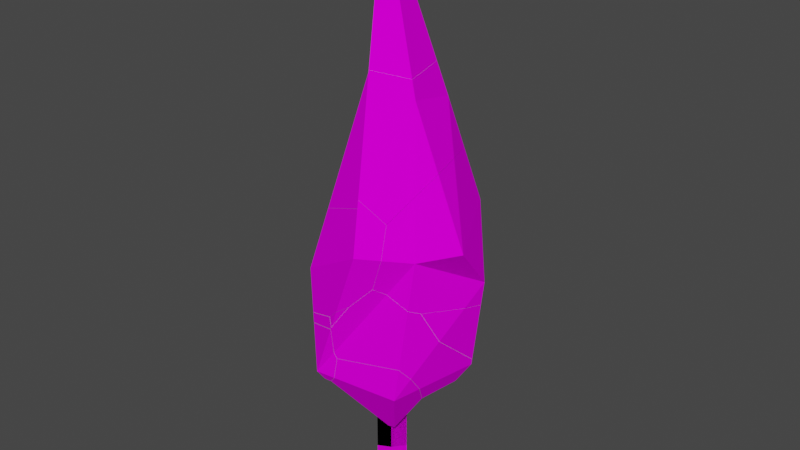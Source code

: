 # Source: Broken_CypressTree.blend  (saved by Blender 2.91.10; exported with 4.5.12 LTS)
import bpy
from mathutils import Matrix  # noqa: F401  (used for matrix-valued properties, if any)

bpy.ops.wm.read_factory_settings(use_empty=True)
scene = bpy.context.scene
scene.name = 'Scene'

# ---- collections
col_collection = bpy.data.collections.new('Collection'); scene.collection.children.link(col_collection)

# ---- images (referenced by path relative to the original .blend; pixels are not part of the script)
import os
ASSET_DIR = os.environ.get("B2B_ASSET_DIR", "")  # directory of the original .blend (textures are referenced by path, not embedded)
HERE = os.path.dirname(os.path.abspath(__file__))  # packed textures are extracted next to this script under _unpacked/

def load_image(name, relpath, width, height, colorspace="sRGB"):
    """Load a texture the original file referenced (path relative to the .blend, or extracted next to this script)."""
    p = next((c for c in (os.path.join(HERE, relpath), os.path.join(ASSET_DIR, relpath)) if relpath and os.path.exists(c)), "")
    if p:
        img = bpy.data.images.load(p, check_existing=True)
        img.name = name
    else:  # same state as the original file: an image datablock whose file is absent (Cycles renders it pink)
        img = bpy.data.images.new(name, width, height)
        img.source = "FILE"
        img.filepath = "//" + (relpath or name)
    img.colorspace_settings.name = colorspace
    return img
img_image_png = load_image('image.png', 'image.png', 1024, 1024, 'sRGB')

# ---- materials (node trees are filled in below, after node groups)
mat_poly_low_tree_pack = bpy.data.materials.new('Poly_low_Tree_Pack')
mat_poly_low_tree_pack.use_transparent_shadow = False
mat_poly_low_tree_pack.roughness = 0.5
mat_poly_low_tree_pack.specular_intensity = 0.0
mat_inside = bpy.data.materials.new('Inside')
mat_inside.use_transparent_shadow = False

# ---- material node trees
mat_poly_low_tree_pack.use_nodes = True; mat_poly_low_tree_pack.node_tree.nodes.clear()
_N = mat_poly_low_tree_pack.node_tree.nodes; _L = mat_poly_low_tree_pack.node_tree.links
n0 = _N.new('ShaderNodeBsdfPrincipled'); n0.name = 'Principled BSDF'; n0.location = (10, 300)
n0.distribution = 'GGX'
n0.subsurface_method = 'BURLEY'
n0.inputs[3].default_value = 1.45
n0.inputs[13].default_value = 0.0
n0.inputs[27].default_value = (0.0, 0.0, 0.0, 1.0)
n0.inputs[28].default_value = 1.0
n1 = _N.new('ShaderNodeOutputMaterial'); n1.name = 'Material Output'; n1.location = (300, 300)
n2 = _N.new('ShaderNodeNormalMap'); n2.name = 'Normal Map'; n2.location = (-300, -300)
n2.label = 'Normal/Map'
n2.inputs[0].default_value = 0.0
n3 = _N.new('ShaderNodeTexImage'); n3.name = 'Image Texture'; n3.location = (-300, 600)
n3.image = img_image_png
_L.new(n0.outputs[0], n1.inputs[0])
_L.new(n2.outputs[0], n0.inputs[5])
_L.new(n3.outputs[0], n0.inputs[0])
n1.is_active_output = True
mat_inside.use_nodes = True; mat_inside.node_tree.nodes.clear()
_N = mat_inside.node_tree.nodes; _L = mat_inside.node_tree.links
n0 = _N.new('ShaderNodeBsdfPrincipled'); n0.name = 'Principled BSDF'; n0.location = (10, 300)
n0.distribution = 'GGX'
n0.subsurface_method = 'BURLEY'
n0.inputs[0].default_value = (0.2502, 0.3864, 0.08228, 1.0)
n0.inputs[3].default_value = 1.45
n0.inputs[27].default_value = (0.0, 0.0, 0.0, 1.0)
n0.inputs[28].default_value = 1.0
n1 = _N.new('ShaderNodeOutputMaterial'); n1.name = 'Material Output'; n1.location = (300, 300)
_L.new(n0.outputs[0], n1.inputs[0])
n1.is_active_output = True

# ---- world
world_world = bpy.data.worlds.new('World'); scene.world = world_world
world_world.use_nodes = True; world_world.node_tree.nodes.clear()
_N = world_world.node_tree.nodes; _L = world_world.node_tree.links
n0 = _N.new('ShaderNodeOutputWorld'); n0.name = 'World Output'; n0.location = (300, 300)
n1 = _N.new('ShaderNodeBackground'); n1.name = 'Background'; n1.location = (10, 300)
n1.inputs[0].default_value = (0.05088, 0.05088, 0.05088, 1.0)
_L.new(n1.outputs[0], n0.inputs[0])
n0.is_active_output = True
world_world.color = (0.05088, 0.05088, 0.05088)
world_world.use_sun_shadow = False
world_world.sun_shadow_jitter_overblur = 0.0

# ---- meshes
me_cypress_02_lod0_cell_018 = bpy.data.meshes.new('Cypress_02_LOD0_cell.018')
me_cypress_02_lod0_cell_018.from_pydata([(0.0, 0.1981, 0.3435), (0.1884, 0.06121, 0.3435), (0.1164, -0.1603, 0.3435), (-0.1164, -0.1603, 0.3435), (-0.1884, 0.06121, 0.3435), (0.0, 0.1981, -0.428), (0.1884, 0.06121, -0.2985), (0.1164, -0.1603, -0.2312), (-0.1164, -0.1603, -0.3191), (-0.1884, 0.06121, -0.4406), (0.1164, -0.1603, 0.3435), (-0.1164, -0.1603, 0.3435), (-0.1884, 0.06121, 0.3435), (0.0, 0.1981, 0.3435), (0.1884, 0.06121, -0.2985), (0.1884, 0.06121, -0.2985), (0.0, 0.1981, -0.428), (0.0, 0.1981, -0.428), (0.1884, 0.06121, 0.3435), (0.1164, -0.1603, -0.2312), (0.1164, -0.1603, -0.2312), (-0.1164, -0.1603, -0.3191), (-0.1164, -0.1603, -0.3191), (-0.1884, 0.06121, -0.4406), (-0.1884, 0.06121, -0.4406)], [], [(0, 18, 14, 16), (19, 10, 11, 21), (22, 3, 12, 23), (4, 13, 17, 24), (8, 9, 5, 15, 20), (6, 1, 2, 7)])
me_cypress_02_lod0_cell_018.polygons.foreach_set('use_smooth', [1, 1, 1, 1, 0, 1])
me_cypress_02_lod0_cell_018.polygons.foreach_set('material_index', [0, 0, 0, 0, 1, 0])
_k = set([(0, 16), (0, 18), (1, 2), (1, 6), (2, 7), (3, 12), (3, 22), (4, 13), (4, 24), (5, 9), (5, 15), (6, 7), (8, 9), (8, 20), (10, 11), (10, 19), (11, 21), (12, 23), (13, 17), (14, 16), (14, 18), (15, 20), (17, 24), (19, 21), (22, 23)])
me_cypress_02_lod0_cell_018.attributes.new('sharp_edge', 'BOOLEAN', 'EDGE').data.foreach_set('value', [ (min(e.vertices), max(e.vertices)) in _k for e in me_cypress_02_lod0_cell_018.edges])
_uv = me_cypress_02_lod0_cell_018.uv_layers.new(name='UVMap')
_uv.uv.foreach_set('vector', [0.6318, 0.2899, 0.6315, 0.2899, 0.6315, 0.2892, 0.6318, 0.2891, 0.6311, 0.2892, 0.6311, 0.2886, 0.6313, 0.2887, 0.6313, 0.2893, 0.632, 0.2893, 0.632, 0.2886, 0.6323, 0.2886, 0.6323, 0.2894, 0.6315, 0.2899, 0.6313, 0.2899, 0.6313, 0.2891, 0.6315, 0.2891, 0.8277, 0.2243, 0.4976, 0.01759, 0.4535, 0.378, 0.6842, 0.02059, 0.7464, 0.238, 0.6309, 0.2893, 0.6309, 0.2887, 0.6311, 0.2886, 0.6311, 0.2892])
me_cypress_02_lod0_cell_018.materials.append(mat_poly_low_tree_pack)
me_cypress_02_lod0_cell_018.materials.append(mat_inside)
me_cypress_02_lod0_cell_018.use_remesh_fix_poles = True
me_cypress_02_lod0_cell_018.use_remesh_preserve_attributes = False
me_cypress_02_lod0_cell_018.use_mirror_vertex_groups = False
me_cypress_02_lod0_cell_018.update()
me_cypress_02_lod0_cell_018.normals_split_custom_set([tuple(v) for v in zip(*[iter([0.5878, 0.809, 0.0, 0.5878, 0.809, 0.0, 0.5878, 0.809, 0.0, 0.5878, 0.809, 0.0, 0.0, -1.0, 0.0, 0.0, -1.0, 0.0, 0.0, -1.0, 0.0, 0.0, -1.0, 0.0, -0.9511, -0.309, 0.0, -0.9511, -0.309, 0.0, -0.9511, -0.309, 0.0, -0.9511, -0.309, 0.0, -0.5878, 0.809, 0.0, -0.5878, 0.809, 0.0, -0.5878, 0.809, 0.0, -0.5878, 0.809, 0.0, 0.3278, -0.3706, -0.869, 0.3278, -0.3706, -0.869, 0.3278, -0.3706, -0.869, 0.3278, -0.3706, -0.869, 0.3278, -0.3706, -0.869, 0.9511, -0.309, 0.0, 0.9511, -0.309, 0.0, 0.9511, -0.309, 0.0, 0.9511, -0.309, 0.0])] * 3)])
me_cypress_02_lod0_cell_019 = bpy.data.meshes.new('Cypress_02_LOD0_cell.019')
me_cypress_02_lod0_cell_019.from_pydata([(0.1516, 0.04208, 0.1518), (-0.06991, -0.01776, -0.174), (0.02886, -0.03134, 0.08052), (-0.1105, 0.007011, -0.05833), (-0.06991, -0.01776, -0.174), (-0.06991, -0.01776, -0.174), (0.1516, 0.04208, 0.1518), (0.02886, -0.03134, 0.08052), (0.02886, -0.03134, 0.08052), (-0.1105, 0.007011, -0.05833)], [], [(6, 8, 4), (5, 7, 9), (2, 0, 3), (3, 0, 1)])
me_cypress_02_lod0_cell_019.polygons.foreach_set('use_smooth', [1, 1, 0, 0])
me_cypress_02_lod0_cell_019.polygons.foreach_set('material_index', [0, 0, 1, 1])
_k = set([(0, 1), (0, 2), (1, 3), (2, 3), (4, 6), (4, 8), (5, 7), (5, 9), (6, 8), (7, 9)])
me_cypress_02_lod0_cell_019.attributes.new('sharp_edge', 'BOOLEAN', 'EDGE').data.foreach_set('value', [ (min(e.vertices), max(e.vertices)) in _k for e in me_cypress_02_lod0_cell_019.edges])
_uv = me_cypress_02_lod0_cell_019.uv_layers.new(name='UVMap')
_uv.uv.foreach_set('vector', [0.5263, 0.8056, 0.5265, 0.8057, 0.5265, 0.806, 0.5226, 0.8064, 0.5226, 0.8061, 0.5227, 0.8063, 1.0, 0.2183, 0.4993, 0.0, 0.8756, 0.0, 0.1244, 0.0, 0.5007, 0.0, 0.2957, 0.2722])
me_cypress_02_lod0_cell_019.materials.append(mat_poly_low_tree_pack)
me_cypress_02_lod0_cell_019.materials.append(mat_inside)
me_cypress_02_lod0_cell_019.use_remesh_fix_poles = True
me_cypress_02_lod0_cell_019.use_remesh_preserve_attributes = False
me_cypress_02_lod0_cell_019.use_mirror_vertex_groups = False
me_cypress_02_lod0_cell_019.update()
me_cypress_02_lod0_cell_019.normals_split_custom_set([tuple(v) for v in zip(*[iter([0.6064, -0.7461, -0.2751, 0.6064, -0.7461, -0.2751, 0.6064, -0.7461, -0.2751, -0.3392, -0.9372, 0.0816, -0.3392, -0.9372, 0.0816, -0.3392, -0.9372, 0.0816, -0.6159, 0.338, 0.7116, -0.6159, 0.338, 0.7116, -0.6159, 0.338, 0.7116, 0.02893, 0.9795, -0.1995, 0.02893, 0.9795, -0.1995, 0.02893, 0.9795, -0.1995])] * 3)])
me_cypress_02_lod0_cell_001 = bpy.data.meshes.new('Cypress_02_LOD0_cell.001')
me_cypress_02_lod0_cell_001.from_pydata([(-0.8114, 0.3795, -0.948), (-0.4165, 0.1197, 0.9876), (0.6521, -0.3441, 0.9972), (0.5413, 0.3823, 0.8243), (-0.1119, -0.3295, -1.015), (-0.7856, 0.2924, -1.252), (-0.7482, 0.3469, -1.235), (-0.6993, 0.418, -1.212), (-0.4628, 0.5756, -1.111), (-0.2959, 0.7056, -0.8783), (0.8425, -0.5741, -0.007695), (1.02, -0.3985, 0.2536), (0.4367, 0.299, 1.235), (0.3449, 0.3196, 1.257), (-0.3318, 0.0791, 1.432), (-0.2217, 0.1632, 1.402), (0.3874, -1.002, -0.03027), (0.2445, -0.8573, -0.2365), (0.2076, -0.5944, 1.312), (0.5812, -0.3151, 1.212), (0.5259, -0.9362, -0.1569), (0.6686, -0.8596, -0.3013), (0.8981, 0.0457, 0.2623), (0.6918, 0.5141, 0.1835), (-0.02442, 0.7273, -0.562), (-0.1335, 0.7629, -0.6745), (-0.005235, 0.3444, 1.344), (-0.1507, 0.7569, -0.6961), (-0.1324, 0.2512, 1.378), (-0.7097, -0.3622, -0.8661), (-0.4746, -0.5804, -0.5589), (-0.7662, -0.2218, -1.079), (-0.7608, -0.1081, -1.26), (0.6521, -0.3441, 0.9972), (0.6521, -0.3441, 0.9972), (0.6521, -0.3441, 0.9972), (0.6521, -0.3441, 0.9972), (0.5413, 0.3823, 0.8243), (0.5413, 0.3823, 0.8243), (0.5413, 0.3823, 0.8243), (0.5413, 0.3823, 0.8243), (0.5413, 0.3823, 0.8243), (-0.8114, 0.3795, -0.948), (-0.8114, 0.3795, -0.948), (-0.8114, 0.3795, -0.948), (-0.8114, 0.3795, -0.948), (-0.8114, 0.3795, -0.948), (-0.4165, 0.1197, 0.9876), (-0.4165, 0.1197, 0.9876), (-0.4165, 0.1197, 0.9876), (-0.4165, 0.1197, 0.9876), (-0.4165, 0.1197, 0.9876), (-0.7856, 0.2924, -1.252), (-0.7856, 0.2924, -1.252), (-0.6993, 0.418, -1.212), (-0.6993, 0.418, -1.212), (-0.7482, 0.3469, -1.235), (-0.2959, 0.7056, -0.8783), (-0.2959, 0.7056, -0.8783), (-0.4628, 0.5756, -1.111), (0.8425, -0.5741, -0.007695), (0.8425, -0.5741, -0.007695), (1.02, -0.3985, 0.2536), (1.02, -0.3985, 0.2536), (0.4367, 0.299, 1.235), (0.4367, 0.299, 1.235), (0.3449, 0.3196, 1.257), (0.3449, 0.3196, 1.257), (-0.3318, 0.0791, 1.432), (-0.3318, 0.0791, 1.432), (-0.2217, 0.1632, 1.402), (-0.2217, 0.1632, 1.402), (0.2445, -0.8573, -0.2365), (0.2445, -0.8573, -0.2365), (0.3874, -1.002, -0.03027), (0.3874, -1.002, -0.03027), (0.2076, -0.5944, 1.312), (0.2076, -0.5944, 1.312), (0.5259, -0.9362, -0.1569), (0.5259, -0.9362, -0.1569), (0.5812, -0.3151, 1.212), (0.5812, -0.3151, 1.212), (0.6686, -0.8596, -0.3013), (0.8981, 0.0457, 0.2623), (0.8981, 0.0457, 0.2623), (0.6918, 0.5141, 0.1835), (0.6918, 0.5141, 0.1835), (-0.02442, 0.7273, -0.562), (-0.02442, 0.7273, -0.562), (-0.1335, 0.7629, -0.6745), (-0.1335, 0.7629, -0.6745), (-0.005235, 0.3444, 1.344), (-0.005235, 0.3444, 1.344), (-0.1324, 0.2512, 1.378), (-0.1324, 0.2512, 1.378), (-0.1507, 0.7569, -0.6961), (-0.7097, -0.3622, -0.8661), (-0.7097, -0.3622, -0.8661), (-0.4746, -0.5804, -0.5589), (-0.4746, -0.5804, -0.5589), (-0.7662, -0.2218, -1.079), (-0.7662, -0.2218, -1.079), (-0.7608, -0.1081, -1.26)], [], [(52, 43, 54, 56), (44, 57, 59, 55), (34, 60, 62), (64, 38, 66), (68, 70, 48), (49, 72, 74, 76, 69), (78, 35, 80, 77, 75), (61, 2, 79, 82), (81, 33, 37, 65), (83, 39, 36, 63), (85, 40, 84), (87, 41, 86), (3, 88, 89, 91, 67), (45, 93, 92, 90, 95, 58), (47, 71, 94, 42), (96, 98, 50), (73, 1, 99), (46, 100, 97, 51), (102, 101, 0, 53), (31, 32, 4, 21, 20, 16, 17, 30, 29), (18, 19, 12, 13, 26, 28, 15, 14), (10, 21, 4, 27, 25, 24, 23, 22, 11), (32, 5, 6, 4), (4, 6, 7, 8), (9, 27, 4, 8)])
me_cypress_02_lod0_cell_001.polygons.foreach_set('use_smooth', [1, 1, 1, 1, 1, 1, 1, 1, 1, 1, 1, 1, 1, 1, 1, 1, 1, 1, 1, 0, 0, 0, 0, 0, 0])
me_cypress_02_lod0_cell_001.polygons.foreach_set('material_index', [0, 0, 0, 0, 0, 0, 0, 0, 0, 0, 0, 0, 0, 0, 0, 0, 0, 0, 0, 1, 1, 1, 1, 1, 1])
_k = set([(0, 53), (0, 101), (1, 73), (1, 99), (2, 61), (2, 79), (3, 67), (3, 88), (5, 6), (5, 32), (6, 7), (7, 8), (8, 9), (9, 27), (10, 11), (10, 21), (11, 22), (12, 13), (12, 19), (13, 26), (14, 15), (14, 18), (15, 28), (16, 17), (16, 20), (17, 30), (18, 19), (20, 21), (22, 23), (23, 24), (24, 25), (25, 27), (26, 28), (29, 30), (29, 31), (31, 32), (33, 37), (33, 81), (34, 60), (34, 62), (35, 78), (35, 80), (36, 39), (36, 63), (37, 65), (38, 64), (38, 66), (39, 83), (40, 84), (40, 85), (41, 86), (41, 87), (42, 47), (42, 94), (43, 52), (43, 54), (44, 55), (44, 57), (45, 58), (45, 93), (46, 51), (46, 100), (47, 71), (48, 68), (48, 70), (49, 69), (49, 72), (50, 96), (50, 98), (51, 97), (52, 56), (53, 102), (54, 56), (55, 59), (57, 59), (58, 95), (60, 62), (61, 82), (63, 83), (64, 66), (65, 81), (67, 91), (68, 70), (69, 76), (71, 94), (72, 74), (73, 99), (74, 76), (75, 77), (75, 78), (77, 80), (79, 82), (84, 85), (86, 87), (88, 89), (89, 91), (90, 92), (90, 95), (92, 93), (96, 98), (97, 100), (101, 102)])
me_cypress_02_lod0_cell_001.attributes.new('sharp_edge', 'BOOLEAN', 'EDGE').data.foreach_set('value', [ (min(e.vertices), max(e.vertices)) in _k for e in me_cypress_02_lod0_cell_001.edges])
_uv = me_cypress_02_lod0_cell_001.uv_layers.new(name='UVMap')
_uv.uv.foreach_set('vector', [0.5302, 0.8034, 0.5302, 0.8037, 0.53, 0.8034, 0.5301, 0.8034, 0.5302, 0.8037, 0.5295, 0.8038, 0.5297, 0.8035, 0.53, 0.8034, 0.5259, 0.8032, 0.5258, 0.8041, 0.5255, 0.8038, 0.5282, 0.8056, 0.5281, 0.8052, 0.5283, 0.8056, 0.5302, 0.8062, 0.53, 0.8062, 0.5302, 0.8057, 0.5245, 0.8038, 0.5231, 0.8048, 0.5229, 0.8046, 0.5236, 0.8033, 0.5245, 0.8033, 0.5262, 0.8043, 0.5259, 0.8032, 0.526, 0.8031, 0.5265, 0.8031, 0.5264, 0.8042, 0.5258, 0.8041, 0.5259, 0.8032, 0.5262, 0.8043, 0.5261, 0.8044, 0.5276, 0.8057, 0.5275, 0.8055, 0.5281, 0.8052, 0.5282, 0.8056, 0.5275, 0.8047, 0.5281, 0.8052, 0.5275, 0.8055, 0.5271, 0.8048, 0.528, 0.8045, 0.5281, 0.8052, 0.5275, 0.8047, 0.5293, 0.8042, 0.5291, 0.8057, 0.5289, 0.805, 0.5291, 0.8057, 0.5293, 0.8042, 0.5294, 0.804, 0.5297, 0.8062, 0.5294, 0.8061, 0.5302, 0.8037, 0.5299, 0.8062, 0.5297, 0.8062, 0.5294, 0.804, 0.5294, 0.804, 0.5295, 0.8038, 0.5302, 0.8057, 0.53, 0.8062, 0.5299, 0.8062, 0.5302, 0.8037, 0.5239, 0.8057, 0.5236, 0.8053, 0.5245, 0.8038, 0.5231, 0.8048, 0.5245, 0.8038, 0.5236, 0.8053, 0.5246, 0.8059, 0.524, 0.806, 0.5239, 0.8057, 0.5245, 0.8038, 0.5241, 0.8062, 0.524, 0.806, 0.5246, 0.8059, 0.5244, 0.8062, 0.8768, 0.1266, 1.0, 0.1337, 1.0, 1.0, 0.3154, 0.3154, 0.3447, 0.1989, 0.3779, 0.09769, 0.5296, 0.2895, 0.6002, 0.5158, 0.7475, 0.202, 0.308, 0.1935, 0.5152, 0.02914, 0.6791, 0.6167, 0.9628, 0.5872, 0.7749, 0.4168, 0.7789, 0.3549, 0.7977, 0.3115, 0.8035, 0.2579, 0.5632, 0.1613, 0.3154, 0.0, 0.0, 0.0, 0.9205, 0.0, 0.9342, 0.01084, 0.957, 0.07801, 0.5688, 0.362, 0.8205, 0.6377, 0.7269, 0.4364, 0.1337, 0.1337, 0.8257, 0.1007, 1.0, 0.1508, 1.0, 1.0, 1.0, 1.0, 0.1508, 0.1508, 0.3243, 0.09968, 1.0, 0.02889, 0.5516, 0.02868, 1.0, 0.07947, 1.0, 1.0, 0.02889, 0.02889])
me_cypress_02_lod0_cell_001.materials.append(mat_poly_low_tree_pack)
me_cypress_02_lod0_cell_001.materials.append(mat_inside)
me_cypress_02_lod0_cell_001.use_remesh_fix_poles = True
me_cypress_02_lod0_cell_001.use_remesh_preserve_attributes = False
me_cypress_02_lod0_cell_001.use_mirror_vertex_groups = False
me_cypress_02_lod0_cell_001.update()
me_cypress_02_lod0_cell_001.normals_split_custom_set([tuple(v) for v in zip(*[iter([-0.764, 0.6002, -0.2368, -0.764, 0.6002, -0.2368, -0.764, 0.6002, -0.2368, -0.764, 0.6002, -0.2368, -0.5224, 0.847, -0.09834, -0.5224, 0.847, -0.09834, -0.5224, 0.847, -0.09834, -0.5224, 0.847, -0.09834, 0.4358, -0.8559, 0.2785, 0.4358, -0.8559, 0.2785, 0.4358, -0.8559, 0.2785, 0.271, 0.9275, 0.2574, 0.271, 0.9275, 0.2574, 0.271, 0.9275, 0.2574, -0.5657, 0.8044, 0.1814, -0.5657, 0.8044, 0.1814, -0.5657, 0.8044, 0.1814, -0.7696, -0.6323, 0.08903, -0.7696, -0.6323, 0.08903, -0.7696, -0.6323, 0.08903, -0.7696, -0.6323, 0.08903, -0.7696, -0.6323, 0.08903, 0.6211, -0.7228, 0.3029, 0.6211, -0.7228, 0.3029, 0.6211, -0.7228, 0.3029, 0.6211, -0.7228, 0.3029, 0.6211, -0.7228, 0.3029, 0.6607, -0.6948, 0.2842, 0.6607, -0.6948, 0.2842, 0.6607, -0.6948, 0.2842, 0.6607, -0.6948, 0.2842, 0.9364, 0.2098, 0.2814, 0.9364, 0.2098, 0.2814, 0.9364, 0.2098, 0.2814, 0.9364, 0.2098, 0.2814, 0.8781, 0.2334, 0.4177, 0.8781, 0.2334, 0.4177, 0.8781, 0.2334, 0.4177, 0.8781, 0.2334, 0.4177, 0.8572, 0.4262, 0.2889, 0.8572, 0.4262, 0.2889, 0.8572, 0.4262, 0.2889, 0.06544, 0.9743, 0.2158, 0.06544, 0.9743, 0.2158, 0.06544, 0.9743, 0.2158, 0.1175, 0.9739, 0.1944, 0.1175, 0.9739, 0.1944, 0.1175, 0.9739, 0.1944, 0.1175, 0.9739, 0.1944, 0.1175, 0.9739, 0.1944, -0.5429, 0.8148, 0.2034, -0.5429, 0.8148, 0.2034, -0.5429, 0.8148, 0.2034, -0.5429, 0.8148, 0.2034, -0.5429, 0.8148, 0.2034, -0.5429, 0.8148, 0.2034, -0.6509, 0.7235, 0.2299, -0.6509, 0.7235, 0.2299, -0.6509, 0.7235, 0.2299, -0.6509, 0.7235, 0.2299, -0.8181, -0.5118, 0.2624, -0.8181, -0.5118, 0.2624, -0.8181, -0.5118, 0.2624, -0.4753, -0.7947, 0.3776, -0.4753, -0.7947, 0.3776, -0.4753, -0.7947, 0.3776, -0.9764, -0.1136, 0.1839, -0.9764, -0.1136, 0.1839, -0.9764, -0.1136, 0.1839, -0.9764, -0.1136, 0.1839, -0.9959, -0.06032, -0.06726, -0.9959, -0.06032, -0.06726, -0.9959, -0.06032, -0.06726, -0.9959, -0.06032, -0.06726, -0.08589, -0.8423, -0.5322, -0.08589, -0.8423, -0.5322, -0.08589, -0.8423, -0.5322, -0.08589, -0.8423, -0.5322, -0.08589, -0.8423, -0.5322, -0.08589, -0.8423, -0.5322, -0.08589, -0.8423, -0.5322, -0.08589, -0.8423, -0.5322, -0.08589, -0.8423, -0.5322, 0.243, 0.02129, 0.9698, 0.243, 0.02129, 0.9698, 0.243, 0.02129, 0.9698, 0.243, 0.02129, 0.9698, 0.243, 0.02129, 0.9698, 0.243, 0.02129, 0.9698, 0.243, 0.02129, 0.9698, 0.243, 0.02129, 0.9698, 0.7343, 0.2149, -0.6439, 0.7343, 0.2149, -0.6439, 0.7343, 0.2149, -0.6439, 0.7343, 0.2149, -0.6439, 0.7343, 0.2149, -0.6439, 0.7343, 0.2149, -0.6439, 0.7343, 0.2149, -0.6439, 0.7343, 0.2149, -0.6439, 0.7343, 0.2149, -0.6439, 0.3653, 0.04061, -0.93, 0.3653, 0.04061, -0.93, 0.3653, 0.04061, -0.93, 0.3653, 0.04061, -0.93, 0.368, 0.04351, -0.9288, 0.368, 0.04351, -0.9288, 0.368, 0.04351, -0.9288, 0.368, 0.04351, -0.9288, 0.733, 0.2153, -0.6452, 0.733, 0.2153, -0.6452, 0.733, 0.2153, -0.6452, 0.733, 0.2153, -0.6452])] * 3)])
me_cypress_02_lod0_cell_002 = bpy.data.meshes.new('Cypress_02_LOD0_cell.002')
me_cypress_02_lod0_cell_002.from_pydata([(-0.09414, -0.07122, -0.2377), (-0.002779, 0.08928, -0.172), (-0.03679, 0.005916, -0.3653), (-0.1313, 0.01707, -0.2789), (0.1804, -0.002252, 0.02769), (0.1459, -0.02632, -0.2521), (0.1372, -0.006214, 0.09616), (-0.2061, 0.02906, 0.3385), (-0.2063, 0.02222, 0.3691), (-0.2032, 0.1051, -0.008925), (0.1754, -0.07295, 0.3533), (0.1971, -0.1122, 0.5027), (0.04473, 0.02246, -0.3726), (-0.09414, -0.07122, -0.2377), (-0.09414, -0.07122, -0.2377), (-0.09414, -0.07122, -0.2377), (-0.09414, -0.07122, -0.2377), (-0.09414, -0.07122, -0.2377), (-0.1313, 0.01707, -0.2789), (-0.1313, 0.01707, -0.2789), (-0.03679, 0.005916, -0.3653), (-0.03679, 0.005916, -0.3653), (0.1372, -0.006214, 0.09616), (0.1372, -0.006214, 0.09616), (0.1459, -0.02632, -0.2521), (0.1459, -0.02632, -0.2521), (0.1804, -0.002252, 0.02769), (-0.2063, 0.02222, 0.3691), (-0.2063, 0.02222, 0.3691), (-0.2061, 0.02906, 0.3385), (-0.2032, 0.1051, -0.008925), (0.1754, -0.07295, 0.3533), (0.1971, -0.1122, 0.5027), (0.1971, -0.1122, 0.5027), (0.04473, 0.02246, -0.3726)], [], [(13, 18, 20), (22, 14, 24, 26), (15, 27, 29, 30, 19), (16, 23, 31, 32), (0, 33, 28), (17, 21, 34, 25), (1, 4, 5, 12), (8, 11, 10, 7), (4, 1, 9, 7, 10, 6), (9, 1, 12, 2, 3)])
me_cypress_02_lod0_cell_002.polygons.foreach_set('use_smooth', [1, 1, 1, 1, 1, 1, 0, 0, 0, 0])
me_cypress_02_lod0_cell_002.polygons.foreach_set('material_index', [0, 0, 0, 0, 0, 0, 1, 1, 1, 1])
_k = set([(0, 28), (0, 33), (2, 3), (2, 12), (3, 9), (4, 5), (4, 6), (5, 12), (6, 10), (7, 8), (7, 9), (8, 11), (10, 11), (13, 18), (13, 20), (14, 22), (14, 24), (15, 19), (15, 27), (16, 23), (16, 32), (17, 21), (17, 25), (18, 20), (19, 30), (21, 34), (22, 26), (23, 31), (24, 26), (25, 34), (27, 29), (28, 33), (29, 30), (31, 32)])
me_cypress_02_lod0_cell_002.attributes.new('sharp_edge', 'BOOLEAN', 'EDGE').data.foreach_set('value', [ (min(e.vertices), max(e.vertices)) in _k for e in me_cypress_02_lod0_cell_002.edges])
_uv = me_cypress_02_lod0_cell_002.uv_layers.new(name='UVMap')
_uv.uv.foreach_set('vector', [0.5227, 0.8072, 0.5228, 0.8073, 0.5227, 0.8074, 0.5264, 0.8065, 0.5266, 0.8069, 0.5263, 0.8068, 0.5263, 0.8065, 0.5227, 0.8072, 0.5229, 0.8067, 0.5229, 0.8067, 0.5229, 0.8071, 0.5228, 0.8073, 0.5266, 0.8069, 0.5264, 0.8065, 0.5265, 0.8062, 0.5265, 0.806, 0.5227, 0.8072, 0.5226, 0.8064, 0.5229, 0.8067, 0.5266, 0.8069, 0.5264, 0.807, 0.5264, 0.807, 0.5263, 0.8068, 0.0, 0.0, 0.3714, 0.0, 0.4131, 0.2041, 0.2127, 0.2127, 0.4157, 0.2851, 0.9679, 0.3347, 0.714, 0.714, 0.3676, 0.3676, 0.3714, 0.3714, 0.0, 0.0, 0.3296, 0.0, 1.0, 0.3676, 1.0, 0.714, 0.5068, 0.407, 0.6704, 0.0, 1.0, 0.0, 1.0, 0.2127, 0.855, 0.2787, 0.7203, 0.2556])
me_cypress_02_lod0_cell_002.materials.append(mat_poly_low_tree_pack)
me_cypress_02_lod0_cell_002.materials.append(mat_inside)
me_cypress_02_lod0_cell_002.use_remesh_fix_poles = True
me_cypress_02_lod0_cell_002.use_remesh_preserve_attributes = False
me_cypress_02_lod0_cell_002.use_mirror_vertex_groups = False
me_cypress_02_lod0_cell_002.update()
me_cypress_02_lod0_cell_002.normals_split_custom_set([tuple(v) for v in zip(*[iter([-0.6047, -0.5313, -0.5933, -0.6047, -0.5313, -0.5933, -0.6047, -0.5313, -0.5933, 0.1871, -0.9804, 0.06125, 0.1871, -0.9804, 0.06125, 0.1871, -0.9804, 0.06125, 0.1871, -0.9804, 0.06125, -0.8992, -0.4258, -0.1007, -0.8992, -0.4258, -0.1007, -0.8992, -0.4258, -0.1007, -0.8992, -0.4258, -0.1007, -0.8992, -0.4258, -0.1007, 0.6146, -0.7365, -0.2825, 0.6146, -0.7365, -0.2825, 0.6146, -0.7365, -0.2825, 0.6146, -0.7365, -0.2825, -0.3392, -0.9372, 0.0816, -0.3392, -0.9372, 0.0816, -0.3392, -0.9372, 0.0816, 0.1355, -0.8736, -0.4675, 0.1355, -0.8736, -0.4675, 0.1355, -0.8736, -0.4675, 0.1355, -0.8736, -0.4675, 0.5601, 0.8166, -0.1394, 0.5601, 0.8166, -0.1394, 0.5601, 0.8166, -0.1394, 0.5601, 0.8166, -0.1394, 0.2446, 0.946, 0.2128, 0.2446, 0.946, 0.2128, 0.2446, 0.946, 0.2128, 0.2446, 0.946, 0.2128, 0.2449, 0.9467, 0.2093, 0.2449, 0.9467, 0.2093, 0.2449, 0.9467, 0.2093, 0.2449, 0.9467, 0.2093, 0.2449, 0.9467, 0.2093, 0.2449, 0.9467, 0.2093, -0.2164, 0.9097, -0.3543, -0.2164, 0.9097, -0.3543, -0.2164, 0.9097, -0.3543, -0.2164, 0.9097, -0.3543, -0.2164, 0.9097, -0.3543])] * 3)])
me_cypress_02_lod0_cell_003 = bpy.data.meshes.new('Cypress_02_LOD0_cell.003')
me_cypress_02_lod0_cell_003.from_pydata([(0.3657, -0.1483, 0.04975), (-0.1018, 0.3146, -0.3064), (-0.6064, -0.186, 0.1787), (0.365, 0.3765, -0.2037), (0.4341, 0.2561, -0.01029), (0.07968, 0.1962, -0.6769), (0.4656, 0.2009, 0.07812), (0.4695, 0.03194, 0.3115), (-0.4571, -0.3022, 0.09891), (-0.4291, -0.2828, 0.3251), (-0.4224, -0.2781, 0.3791), (0.4075, -0.1131, 0.4857), (-0.5588, -0.2531, -0.02248), (-0.01163, 0.1875, -0.6871), (0.4656, 0.2009, 0.07812), (0.4656, 0.2009, 0.07812), (0.3657, -0.1483, 0.04975), (0.3657, -0.1483, 0.04975), (0.3657, -0.1483, 0.04975), (0.3657, -0.1483, 0.04975), (0.07968, 0.1962, -0.6769), (0.07968, 0.1962, -0.6769), (0.365, 0.3765, -0.2037), (0.4341, 0.2561, -0.01029), (0.4695, 0.03194, 0.3115), (0.4695, 0.03194, 0.3115), (-0.4224, -0.2781, 0.3791), (-0.4291, -0.2828, 0.3251), (-0.4571, -0.3022, 0.09891), (-0.4571, -0.3022, 0.09891), (0.4075, -0.1131, 0.4857), (0.4075, -0.1131, 0.4857), (-0.01163, 0.1875, -0.6871), (-0.5588, -0.2531, -0.02248)], [], [(14, 16, 20, 22, 23), (24, 17, 15), (26, 27, 28, 18, 30), (31, 0, 25), (32, 21, 19, 29, 33), (10, 11, 7, 6, 4, 3, 1, 2), (1, 3, 5, 13), (2, 12, 8, 9), (12, 2, 1, 13), (2, 9, 10)])
me_cypress_02_lod0_cell_003.polygons.foreach_set('use_smooth', [1, 1, 1, 1, 1, 0, 0, 0, 0, 0])
me_cypress_02_lod0_cell_003.polygons.foreach_set('material_index', [0, 0, 0, 0, 0, 1, 1, 1, 1, 1])
_k = set([(0, 25), (0, 31), (3, 4), (3, 5), (4, 6), (5, 13), (6, 7), (7, 11), (8, 9), (8, 12), (9, 10), (10, 11), (12, 13), (14, 16), (14, 23), (15, 17), (15, 24), (16, 20), (17, 24), (18, 28), (18, 30), (19, 21), (19, 29), (20, 22), (21, 32), (22, 23), (25, 31), (26, 27), (26, 30), (27, 28), (29, 33), (32, 33)])
me_cypress_02_lod0_cell_003.attributes.new('sharp_edge', 'BOOLEAN', 'EDGE').data.foreach_set('value', [ (min(e.vertices), max(e.vertices)) in _k for e in me_cypress_02_lod0_cell_003.edges])
_uv = me_cypress_02_lod0_cell_003.uv_layers.new(name='UVMap')
_uv.uv.foreach_set('vector', [0.5253, 0.8065, 0.5256, 0.8065, 0.5254, 0.8074, 0.5252, 0.8069, 0.5252, 0.8067, 0.5254, 0.8063, 0.5256, 0.8065, 0.5253, 0.8065, 0.5263, 0.8065, 0.5263, 0.8066, 0.5263, 0.8068, 0.5256, 0.8065, 0.5256, 0.8061, 0.5256, 0.8061, 0.5256, 0.8065, 0.5254, 0.8063, 0.5255, 0.8075, 0.5254, 0.8074, 0.5256, 0.8065, 0.5263, 0.8068, 0.5264, 0.807, 0.3726, 0.0, 0.7359, 0.273, 0.7602, 0.4508, 0.7325, 0.6437, 0.7011, 0.0, 1.0, 0.5234, 1.0, 1.0, 0.0, 0.0, 0.0, 0.0, 0.4766, 0.0, 0.6612, 0.5702, 0.5565, 0.5565, 1.0, 0.0, 1.0, 0.2127, 0.8107, 0.1797, 0.6925, 0.0, 0.2127, 0.2127, 0.0, 0.0, 1.0, 0.0, 1.0, 0.5565, 1.0, 0.0, 1.0, 0.3075, 0.6274, 0.0])
me_cypress_02_lod0_cell_003.materials.append(mat_poly_low_tree_pack)
me_cypress_02_lod0_cell_003.materials.append(mat_inside)
me_cypress_02_lod0_cell_003.use_remesh_fix_poles = True
me_cypress_02_lod0_cell_003.use_remesh_preserve_attributes = False
me_cypress_02_lod0_cell_003.use_mirror_vertex_groups = False
me_cypress_02_lod0_cell_003.update()
me_cypress_02_lod0_cell_003.normals_split_custom_set([tuple(v) for v in zip(*[iter([0.8705, -0.2131, -0.4437, 0.8705, -0.2131, -0.4437, 0.8705, -0.2131, -0.4437, 0.8705, -0.2131, -0.4437, 0.8705, -0.2131, -0.4437, 0.9462, -0.2546, -0.2, 0.9462, -0.2546, -0.2, 0.9462, -0.2546, -0.2, 0.1871, -0.9804, 0.06125, 0.1871, -0.9804, 0.06125, 0.1871, -0.9804, 0.06125, 0.1871, -0.9804, 0.06125, 0.1871, -0.9804, 0.06125, 0.8952, -0.4428, -0.05009, 0.8952, -0.4428, -0.05009, 0.8952, -0.4428, -0.05009, 0.1355, -0.8736, -0.4675, 0.1355, -0.8736, -0.4675, 0.1355, -0.8736, -0.4675, 0.1355, -0.8736, -0.4675, 0.1355, -0.8736, -0.4675, -0.2302, 0.7867, 0.5728, -0.2302, 0.7867, 0.5728, -0.2302, 0.7867, 0.5728, -0.2302, 0.7867, 0.5728, -0.2302, 0.7867, 0.5728, -0.2302, 0.7867, 0.5728, -0.2302, 0.7867, 0.5728, -0.2302, 0.7867, 0.5728, -0.05305, 0.9433, -0.3276, -0.05305, 0.9433, -0.3276, -0.05305, 0.9433, -0.3276, -0.05305, 0.9433, -0.3276, -0.5608, -0.8161, 0.1395, -0.5608, -0.8161, 0.1395, -0.5608, -0.8161, 0.1395, -0.5608, -0.8161, 0.1395, -0.8074, 0.4752, -0.3496, -0.8074, 0.4752, -0.3496, -0.8074, 0.4752, -0.3496, -0.8074, 0.4752, -0.3496, -0.5613, -0.8156, 0.1404, -0.5613, -0.8156, 0.1404, -0.5613, -0.8156, 0.1404])] * 3)])
me_cypress_02_lod0_cell_004 = bpy.data.meshes.new('Cypress_02_LOD0_cell.004')
me_cypress_02_lod0_cell_004.from_pydata([(0.7273, 0.07987, -0.2907), (0.2189, 0.6556, 0.4086), (0.3492, -0.7361, 0.1652), (-0.7755, 0.8044, 0.03819), (0.8035, -0.4562, 0.3145), (-0.7402, -0.3265, -0.1188), (0.6071, -0.1289, -0.5938), (0.6637, 0.1151, -0.6364), (0.01548, -0.8298, -0.3165), (0.29, -0.7859, -0.4518), (-0.3102, 0.5864, -0.5678), (-0.5859, 0.7826, -0.4993), (0.5469, -0.2525, -0.5772), (0.3605, -0.635, -0.5257), (-0.09176, -0.9508, -0.2344), (0.07, -0.9848, 0.2062), (0.02412, -0.9752, 0.08142), (-0.9229, 0.7112, 0.01823), (-1.09, 0.5806, -0.2166), (-0.735, 0.775, -0.4304), (0.3356, 0.4091, -0.7513), (0.2414, 0.4263, -0.7699), (0.3717, 0.4025, -0.7441), (0.2126, -0.5711, 0.886), (0.3908, -0.3952, 1.148), (0.03925, -0.8558, 0.593), (0.2686, 0.04836, 1.157), (0.06177, 0.5179, 1.078), (0.07422, 0.4896, 1.083), (-0.6568, 0.7321, 0.329), (-0.764, 0.7671, 0.2183), (0.7273, 0.07987, -0.2907), (0.7273, 0.07987, -0.2907), (0.7273, 0.07987, -0.2907), (0.7273, 0.07987, -0.2907), (0.3492, -0.7361, 0.1652), (0.3492, -0.7361, 0.1652), (0.3492, -0.7361, 0.1652), (0.3492, -0.7361, 0.1652), (0.3492, -0.7361, 0.1652), (-0.7755, 0.8044, 0.03819), (-0.7755, 0.8044, 0.03819), (-0.7755, 0.8044, 0.03819), (-0.7755, 0.8044, 0.03819), (-0.7755, 0.8044, 0.03819), (-0.7755, 0.8044, 0.03819), (0.2189, 0.6556, 0.4086), (0.2189, 0.6556, 0.4086), (0.2189, 0.6556, 0.4086), (0.2189, 0.6556, 0.4086), (0.8035, -0.4562, 0.3145), (0.8035, -0.4562, 0.3145), (0.8035, -0.4562, 0.3145), (0.8035, -0.4562, 0.3145), (0.6637, 0.1151, -0.6364), (0.6637, 0.1151, -0.6364), (0.6071, -0.1289, -0.5938), (0.6071, -0.1289, -0.5938), (0.29, -0.7859, -0.4518), (0.29, -0.7859, -0.4518), (0.01548, -0.8298, -0.3165), (0.01548, -0.8298, -0.3165), (-0.3102, 0.5864, -0.5678), (-0.3102, 0.5864, -0.5678), (-0.5859, 0.7826, -0.4993), (-0.5859, 0.7826, -0.4993), (0.3605, -0.635, -0.5257), (0.5469, -0.2525, -0.5772), (-0.09176, -0.9508, -0.2344), (0.07, -0.9848, 0.2062), (0.07, -0.9848, 0.2062), (0.02412, -0.9752, 0.08142), (-0.9229, 0.7112, 0.01823), (-0.9229, 0.7112, 0.01823), (-0.735, 0.775, -0.4304), (-0.735, 0.775, -0.4304), (-1.09, 0.5806, -0.2166), (0.3717, 0.4025, -0.7441), (0.3717, 0.4025, -0.7441), (0.3356, 0.4091, -0.7513), (0.2414, 0.4263, -0.7699), (0.3908, -0.3952, 1.148), (0.3908, -0.3952, 1.148), (0.2126, -0.5711, 0.886), (0.2126, -0.5711, 0.886), (0.03925, -0.8558, 0.593), (0.2686, 0.04836, 1.157), (0.2686, 0.04836, 1.157), (0.06177, 0.5179, 1.078), (0.06177, 0.5179, 1.078), (0.07422, 0.4896, 1.083), (-0.6568, 0.7321, 0.329), (-0.6568, 0.7321, 0.329), (-0.764, 0.7671, 0.2183), (-0.764, 0.7671, 0.2183)], [], [(35, 31, 50), (32, 47, 51), (54, 33, 56), (58, 36, 60), (41, 62, 64), (57, 34, 39, 59, 66, 67), (68, 61, 37, 69, 71), (72, 42, 74, 76), (40, 46, 77, 79, 80, 63), (38, 52, 81, 83), (85, 70, 2, 84), (82, 53, 86), (87, 4, 48, 88, 90), (1, 43, 91, 89), (93, 92, 44), (3, 73, 94), (45, 65, 75), (78, 49, 0, 55), (5, 14, 16), (25, 5, 16, 15), (26, 28, 5, 25, 23, 24), (9, 8, 14, 5, 18, 19, 11, 10, 21, 13), (17, 18, 5, 28, 27, 29, 30), (20, 12, 13, 21), (6, 12, 20, 22, 7)])
me_cypress_02_lod0_cell_004.polygons.foreach_set('use_smooth', [1, 1, 1, 1, 1, 1, 1, 1, 1, 1, 1, 1, 1, 1, 1, 1, 1, 1, 0, 0, 0, 0, 0, 0, 0])
me_cypress_02_lod0_cell_004.polygons.foreach_set('material_index', [0, 0, 0, 0, 0, 0, 0, 0, 0, 0, 0, 0, 0, 0, 0, 0, 0, 0, 1, 1, 1, 1, 1, 1, 1])
_k = set([(0, 49), (0, 55), (1, 43), (1, 89), (2, 70), (2, 84), (3, 73), (3, 94), (4, 48), (4, 87), (6, 7), (6, 12), (7, 22), (8, 9), (8, 14), (9, 13), (10, 11), (10, 21), (11, 19), (12, 13), (14, 16), (15, 16), (15, 25), (17, 18), (17, 30), (18, 19), (20, 21), (20, 22), (23, 24), (23, 25), (24, 26), (26, 28), (27, 28), (27, 29), (29, 30), (31, 35), (31, 50), (32, 47), (32, 51), (33, 54), (33, 56), (34, 39), (34, 57), (35, 50), (36, 58), (36, 60), (37, 61), (37, 69), (38, 52), (38, 83), (39, 59), (40, 46), (40, 63), (41, 62), (41, 64), (42, 72), (42, 74), (43, 91), (44, 92), (44, 93), (45, 65), (45, 75), (46, 77), (47, 51), (48, 88), (49, 78), (52, 81), (53, 82), (53, 86), (54, 56), (55, 78), (57, 67), (58, 60), (59, 66), (61, 68), (62, 64), (63, 80), (65, 75), (66, 67), (68, 71), (69, 71), (70, 85), (72, 76), (73, 94), (74, 76), (77, 79), (79, 80), (81, 83), (82, 86), (84, 85), (87, 90), (88, 90), (89, 91), (92, 93)])
me_cypress_02_lod0_cell_004.attributes.new('sharp_edge', 'BOOLEAN', 'EDGE').data.foreach_set('value', [ (min(e.vertices), max(e.vertices)) in _k for e in me_cypress_02_lod0_cell_004.edges])
_uv = me_cypress_02_lod0_cell_004.uv_layers.new(name='UVMap')
_uv.uv.foreach_set('vector', [0.5257, 0.8047, 0.5247, 0.8052, 0.5251, 0.8044, 0.5269, 0.8033, 0.5278, 0.8038, 0.5266, 0.804, 0.5247, 0.8055, 0.5247, 0.8052, 0.5249, 0.8055, 0.5256, 0.8053, 0.5257, 0.8047, 0.5259, 0.8053, 0.5286, 0.8033, 0.528, 0.8028, 0.5283, 0.8028, 0.5249, 0.8055, 0.5247, 0.8052, 0.5257, 0.8047, 0.5256, 0.8053, 0.5255, 0.8054, 0.525, 0.8054, 0.5261, 0.8052, 0.5259, 0.8053, 0.5257, 0.8047, 0.5261, 0.8047, 0.5261, 0.8049, 0.5295, 0.8038, 0.5293, 0.8039, 0.5293, 0.8034, 0.5297, 0.8035, 0.5286, 0.8033, 0.5278, 0.8038, 0.5273, 0.8027, 0.5273, 0.8027, 0.5274, 0.8027, 0.528, 0.8028, 0.5257, 0.8047, 0.5251, 0.8044, 0.5255, 0.8038, 0.5258, 0.8041, 0.5261, 0.8044, 0.5261, 0.8047, 0.5257, 0.8047, 0.5258, 0.8041, 0.5271, 0.8048, 0.5266, 0.804, 0.5275, 0.8047, 0.5275, 0.8047, 0.5266, 0.804, 0.5278, 0.8038, 0.528, 0.8045, 0.5279, 0.8046, 0.5286, 0.8043, 0.5293, 0.8039, 0.5293, 0.8042, 0.5289, 0.805, 0.5294, 0.804, 0.5293, 0.8042, 0.5293, 0.8039, 0.5293, 0.8039, 0.5295, 0.8038, 0.5294, 0.804, 0.5293, 0.8039, 0.5291, 0.8033, 0.5293, 0.8034, 0.5273, 0.8027, 0.5278, 0.8038, 0.5269, 0.8033, 0.5269, 0.8029, 0.0, 0.0, 0.899, 0.0, 0.7106, 0.7106, 0.3168, 0.0, 1.0, 0.0, 1.0, 0.7106, 0.8391, 0.5604, 0.7172, 0.2434, 1.0, 0.3088, 1.0, 1.0, 0.3168, 0.3168, 0.4668, 0.3791, 0.4656, 0.2283, 0.9325, 0.0799, 0.8901, 0.5835, 1.0, 0.101, 1.0, 1.0, 0.02849, 0.02849, 0.8975, 0.8564, 0.7565, 0.7194, 0.6267, 0.4876, 0.2225, 0.0, 0.7741, 0.0, 0.4718, 0.0285, 1.0, 0.02849, 1.0, 1.0, 0.3088, 0.3088, 0.3181, 0.2848, 0.8999, 0.1036, 0.9867, 0.07397, 1.0, 0.2155, 1.0, 0.5357, 0.2259, 0.0, 0.7775, 0.0, 0.6269, 0.4759, 0.5357, 0.5357, 0.2155, 0.2155, 0.2702, 0.2187, 0.7126, 0.3578])
me_cypress_02_lod0_cell_004.materials.append(mat_poly_low_tree_pack)
me_cypress_02_lod0_cell_004.materials.append(mat_inside)
me_cypress_02_lod0_cell_004.use_remesh_fix_poles = True
me_cypress_02_lod0_cell_004.use_remesh_preserve_attributes = False
me_cypress_02_lod0_cell_004.use_mirror_vertex_groups = False
me_cypress_02_lod0_cell_004.update()
me_cypress_02_lod0_cell_004.normals_split_custom_set([tuple(v) for v in zip(*[iter([0.5552, -0.5867, -0.5895, 0.5552, -0.5867, -0.5895, 0.5552, -0.5867, -0.5895, 0.861, 0.4296, 0.2722, 0.861, 0.4296, 0.2722, 0.861, 0.4296, 0.2722, 0.9462, -0.2546, -0.2, 0.9462, -0.2546, -0.2, 0.9462, -0.2546, -0.2, 0.1871, -0.9804, 0.06125, 0.1871, -0.9804, 0.06125, 0.1871, -0.9804, 0.06125, 0.5996, 0.7798, 0.1799, 0.5996, 0.7798, 0.1799, 0.5996, 0.7798, 0.1799, 0.8952, -0.4428, -0.05009, 0.8952, -0.4428, -0.05009, 0.8952, -0.4428, -0.05009, 0.8952, -0.4428, -0.05009, 0.8952, -0.4428, -0.05009, 0.8952, -0.4428, -0.05009, 0.6146, -0.7365, -0.2825, 0.6146, -0.7365, -0.2825, 0.6146, -0.7365, -0.2825, 0.6146, -0.7365, -0.2825, 0.6146, -0.7365, -0.2825, -0.5224, 0.847, -0.09834, -0.5224, 0.847, -0.09834, -0.5224, 0.847, -0.09834, -0.5224, 0.847, -0.09834, 0.2118, 0.9601, -0.1828, 0.2118, 0.9601, -0.1828, 0.2118, 0.9601, -0.1828, 0.2118, 0.9601, -0.1828, 0.2118, 0.9601, -0.1828, 0.2118, 0.9601, -0.1828, 0.4358, -0.8559, 0.2785, 0.4358, -0.8559, 0.2785, 0.4358, -0.8559, 0.2785, 0.4358, -0.8559, 0.2785, 0.6607, -0.6948, 0.2842, 0.6607, -0.6948, 0.2842, 0.6607, -0.6948, 0.2842, 0.6607, -0.6948, 0.2842, 0.8781, 0.2334, 0.4177, 0.8781, 0.2334, 0.4177, 0.8781, 0.2334, 0.4177, 0.8572, 0.4262, 0.2889, 0.8572, 0.4262, 0.2889, 0.8572, 0.4262, 0.2889, 0.8572, 0.4262, 0.2889, 0.8572, 0.4262, 0.2889, 0.06544, 0.9743, 0.2158, 0.06544, 0.9743, 0.2158, 0.06544, 0.9743, 0.2158, 0.06544, 0.9743, 0.2158, 0.1175, 0.9739, 0.1944, 0.1175, 0.9739, 0.1944, 0.1175, 0.9739, 0.1944, -0.5429, 0.8148, 0.2034, -0.5429, 0.8148, 0.2034, -0.5429, 0.8148, 0.2034, -0.08316, 0.9941, -0.06965, -0.08316, 0.9941, -0.06965, -0.08316, 0.9941, -0.06965, 0.7113, 0.7004, -0.05956, 0.7113, 0.7004, -0.05956, 0.7113, 0.7004, -0.05956, 0.7113, 0.7004, -0.05956, -0.6637, -0.7241, 0.1874, -0.6637, -0.7241, 0.1874, -0.6637, -0.7241, 0.1874, -0.6637, -0.7238, 0.1886, -0.6637, -0.7238, 0.1886, -0.6637, -0.7238, 0.1886, -0.6637, -0.7238, 0.1886, -0.7342, -0.2153, 0.6439, -0.7342, -0.2153, 0.6439, -0.7342, -0.2153, 0.6439, -0.7342, -0.2153, 0.6439, -0.7342, -0.2153, 0.6439, -0.7342, -0.2153, 0.6439, -0.3961, -0.248, -0.8841, -0.3961, -0.248, -0.8841, -0.3961, -0.248, -0.8841, -0.3961, -0.248, -0.8841, -0.3961, -0.248, -0.8841, -0.3961, -0.248, -0.8841, -0.3961, -0.248, -0.8841, -0.3961, -0.248, -0.8841, -0.3961, -0.248, -0.8841, -0.3961, -0.248, -0.8841, -0.7347, -0.2144, 0.6436, -0.7347, -0.2144, 0.6436, -0.7347, -0.2144, 0.6436, -0.7347, -0.2144, 0.6436, -0.7347, -0.2144, 0.6436, -0.7347, -0.2144, 0.6436, -0.7347, -0.2144, 0.6436, 0.1537, -0.2051, -0.9666, 0.1537, -0.2051, -0.9666, 0.1537, -0.2051, -0.9666, 0.1537, -0.2051, -0.9666, 0.155, -0.2047, -0.9665, 0.155, -0.2047, -0.9665, 0.155, -0.2047, -0.9665, 0.155, -0.2047, -0.9665, 0.155, -0.2047, -0.9665])] * 3)])
me_cypress_02_lod0_cell_005 = bpy.data.meshes.new('Cypress_02_LOD0_cell.005')
me_cypress_02_lod0_cell_005.from_pydata([(-0.3938, -0.128, -0.1949), (0.5779, -0.4282, 0.3964), (-0.6439, 0.3349, -0.07169), (-0.004954, 0.4324, 0.03737), (-0.2942, -0.2106, -0.7359), (-0.3701, -0.06811, -0.6605), (-0.4279, 0.04033, -0.6029), (0.3729, -0.3069, -0.366), (0.2502, -0.3821, -0.4366), (0.8057, -0.2252, 0.3629), (0.6437, -0.1915, -0.07762), (-0.6225, 0.3816, -0.4302), (0.4944, -0.2388, 1.02), (0.3522, -0.09458, 0.8143), (0.6323, -0.1731, 0.8935), (0.7302, -0.1205, 0.7944), (0.7749, -0.09658, 0.7491), (-0.6035, 0.4012, 0.1837), (-0.3681, 0.1828, 0.4915), (-0.6593, 0.54, -0.02699), (-0.654, 0.6537, -0.2079), (-0.6549, 0.6337, -0.176), (-0.2894, -0.2128, -0.7346), (0.2459, -0.3809, -0.441), (0.1064, -0.3426, -0.5801), (-0.3938, -0.128, -0.1949), (-0.3938, -0.128, -0.1949), (-0.3938, -0.128, -0.1949), (-0.3938, -0.128, -0.1949), (-0.6439, 0.3349, -0.07169), (-0.6439, 0.3349, -0.07169), (-0.6439, 0.3349, -0.07169), (0.5779, -0.4282, 0.3964), (0.5779, -0.4282, 0.3964), (0.5779, -0.4282, 0.3964), (0.5779, -0.4282, 0.3964), (0.5779, -0.4282, 0.3964), (-0.4279, 0.04033, -0.6029), (-0.4279, 0.04033, -0.6029), (-0.3701, -0.06811, -0.6605), (-0.2942, -0.2106, -0.7359), (-0.2942, -0.2106, -0.7359), (0.6437, -0.1915, -0.07762), (0.8057, -0.2252, 0.3629), (0.8057, -0.2252, 0.3629), (0.2502, -0.3821, -0.4366), (0.2502, -0.3821, -0.4366), (0.3729, -0.3069, -0.366), (-0.6225, 0.3816, -0.4302), (-0.6225, 0.3816, -0.4302), (0.4944, -0.2388, 1.02), (0.4944, -0.2388, 1.02), (0.3522, -0.09458, 0.8143), (0.3522, -0.09458, 0.8143), (0.6323, -0.1731, 0.8935), (0.6323, -0.1731, 0.8935), (0.7749, -0.09658, 0.7491), (0.7302, -0.1205, 0.7944), (-0.3681, 0.1828, 0.4915), (-0.3681, 0.1828, 0.4915), (-0.6035, 0.4012, 0.1837), (-0.6035, 0.4012, 0.1837), (-0.6593, 0.54, -0.02699), (-0.6593, 0.54, -0.02699), (-0.654, 0.6537, -0.2079), (-0.6549, 0.6337, -0.176), (-0.2894, -0.2128, -0.7346), (0.1064, -0.3426, -0.5801), (0.2459, -0.3809, -0.441)], [], [(40, 27, 37, 39), (42, 43, 33, 45, 47), (25, 29, 48, 38), (50, 52, 34), (35, 54, 51), (55, 1, 44, 56, 57), (30, 28, 58, 60), (59, 26, 32, 53), (61, 62, 31), (64, 49, 2, 63, 65), (46, 36, 0, 41, 66, 67, 68), (3, 16, 9, 10), (15, 16, 3, 20, 21), (19, 17, 18, 13, 12, 14, 15, 21), (24, 7, 8, 23), (11, 20, 3, 10, 7, 24, 22, 4, 5, 6)])
me_cypress_02_lod0_cell_005.polygons.foreach_set('use_smooth', [1, 1, 1, 1, 1, 1, 1, 1, 1, 1, 1, 0, 0, 0, 0, 0])
me_cypress_02_lod0_cell_005.polygons.foreach_set('material_index', [0, 0, 0, 0, 0, 0, 0, 0, 0, 0, 0, 1, 1, 1, 1, 1])
_k = set([(0, 36), (0, 41), (1, 44), (1, 55), (2, 49), (2, 63), (4, 5), (4, 22), (5, 6), (6, 11), (7, 8), (7, 10), (8, 23), (9, 10), (9, 16), (11, 20), (12, 13), (12, 14), (13, 18), (14, 15), (15, 16), (17, 18), (17, 19), (19, 21), (20, 21), (22, 24), (23, 24), (25, 29), (25, 38), (26, 32), (26, 59), (27, 37), (27, 40), (28, 30), (28, 58), (29, 48), (30, 60), (31, 61), (31, 62), (32, 53), (33, 43), (33, 45), (34, 50), (34, 52), (35, 51), (35, 54), (36, 46), (37, 39), (38, 48), (39, 40), (41, 66), (42, 43), (42, 47), (44, 56), (45, 47), (46, 68), (49, 64), (50, 52), (51, 54), (53, 59), (55, 57), (56, 57), (58, 60), (61, 62), (63, 65), (64, 65), (66, 67), (67, 68)])
me_cypress_02_lod0_cell_005.attributes.new('sharp_edge', 'BOOLEAN', 'EDGE').data.foreach_set('value', [ (min(e.vertices), max(e.vertices)) in _k for e in me_cypress_02_lod0_cell_005.edges])
_uv = me_cypress_02_lod0_cell_005.uv_layers.new(name='UVMap')
_uv.uv.foreach_set('vector', [0.523, 0.8065, 0.5232, 0.806, 0.5233, 0.8065, 0.5232, 0.8065, 0.5261, 0.8052, 0.5261, 0.8047, 0.5264, 0.8048, 0.5265, 0.8057, 0.5263, 0.8056, 0.5232, 0.806, 0.5238, 0.806, 0.5238, 0.8064, 0.5233, 0.8065, 0.5229, 0.8046, 0.5231, 0.8048, 0.5225, 0.8052, 0.5264, 0.8048, 0.5262, 0.8043, 0.5264, 0.8042, 0.5262, 0.8043, 0.5264, 0.8048, 0.5261, 0.8047, 0.5261, 0.8044, 0.5261, 0.8044, 0.5238, 0.806, 0.5232, 0.806, 0.5236, 0.8053, 0.5239, 0.8057, 0.5236, 0.8053, 0.5232, 0.806, 0.5225, 0.8052, 0.5231, 0.8048, 0.5239, 0.8057, 0.524, 0.806, 0.5238, 0.806, 0.5241, 0.8062, 0.5238, 0.8064, 0.5238, 0.806, 0.524, 0.806, 0.5241, 0.8061, 0.5226, 0.8061, 0.5225, 0.8052, 0.5232, 0.806, 0.523, 0.8065, 0.523, 0.8065, 0.5227, 0.8063, 0.5226, 0.8061, 1.0, 0.0, 1.0, 0.6836, 0.4727, 0.3774, 0.1002, 0.0, 1.0, 0.7855, 0.6836, 0.6836, 0.0, 0.0, 0.8653, 0.0, 1.0, 0.05292, 0.1532, 0.05057, 0.2984, 0.08007, 0.5193, 0.2046, 0.7776, 0.5855, 0.924, 0.6607, 0.8467, 0.7336, 0.7855, 0.7855, 0.05292, 0.05292, 0.1248, 0.0, 0.5074, 0.0, 0.2207, 0.2207, 0.2157, 0.2157, 0.62, 0.1764, 1.0, 0.1347, 1.0, 0.0, 1.0, 0.8998, 0.5074, 0.5074, 0.1248, 0.1248, 0.399, 0.0, 0.4052, 0.0, 0.2614, 0.2614, 0.3073, 0.1336])
me_cypress_02_lod0_cell_005.materials.append(mat_poly_low_tree_pack)
me_cypress_02_lod0_cell_005.materials.append(mat_inside)
me_cypress_02_lod0_cell_005.use_remesh_fix_poles = True
me_cypress_02_lod0_cell_005.use_remesh_preserve_attributes = False
me_cypress_02_lod0_cell_005.use_mirror_vertex_groups = False
me_cypress_02_lod0_cell_005.update()
me_cypress_02_lod0_cell_005.normals_split_custom_set([tuple(v) for v in zip(*[iter([-0.8992, -0.4258, -0.1007, -0.8992, -0.4258, -0.1007, -0.8992, -0.4258, -0.1007, -0.8992, -0.4258, -0.1007, 0.6146, -0.7365, -0.2825, 0.6146, -0.7365, -0.2825, 0.6146, -0.7365, -0.2825, 0.6146, -0.7365, -0.2825, 0.6146, -0.7365, -0.2825, -0.8865, -0.4492, -0.1114, -0.8865, -0.4492, -0.1114, -0.8865, -0.4492, -0.1114, -0.8865, -0.4492, -0.1114, -0.7696, -0.6323, 0.08903, -0.7696, -0.6323, 0.08903, -0.7696, -0.6323, 0.08903, 0.6211, -0.7228, 0.3029, 0.6211, -0.7228, 0.3029, 0.6211, -0.7228, 0.3029, 0.6607, -0.6948, 0.2842, 0.6607, -0.6948, 0.2842, 0.6607, -0.6948, 0.2842, 0.6607, -0.6948, 0.2842, 0.6607, -0.6948, 0.2842, -0.8181, -0.5118, 0.2624, -0.8181, -0.5118, 0.2624, -0.8181, -0.5118, 0.2624, -0.8181, -0.5118, 0.2624, -0.4753, -0.7947, 0.3776, -0.4753, -0.7947, 0.3776, -0.4753, -0.7947, 0.3776, -0.4753, -0.7947, 0.3776, -0.9764, -0.1136, 0.1839, -0.9764, -0.1136, 0.1839, -0.9764, -0.1136, 0.1839, -0.9959, -0.06032, -0.06726, -0.9959, -0.06032, -0.06726, -0.9959, -0.06032, -0.06726, -0.9959, -0.06032, -0.06726, -0.9959, -0.06032, -0.06726, -0.3394, -0.9371, 0.08154, -0.3394, -0.9371, 0.08154, -0.3394, -0.9371, 0.08154, -0.3394, -0.9371, 0.08154, -0.3394, -0.9371, 0.08154, -0.3394, -0.9371, 0.08154, -0.3394, -0.9371, 0.08154, 0.6632, 0.7243, -0.1884, 0.6632, 0.7243, -0.1884, 0.6632, 0.7243, -0.1884, 0.6632, 0.7243, -0.1884, 0.08656, 0.8427, 0.5314, 0.08656, 0.8427, 0.5314, 0.08656, 0.8427, 0.5314, 0.08656, 0.8427, 0.5314, 0.08656, 0.8427, 0.5314, 0.08589, 0.8423, 0.5321, 0.08589, 0.8423, 0.5321, 0.08589, 0.8423, 0.5321, 0.08589, 0.8423, 0.5321, 0.08589, 0.8423, 0.5321, 0.08589, 0.8423, 0.5321, 0.08589, 0.8423, 0.5321, 0.08589, 0.8423, 0.5321, 0.6166, -0.3371, -0.7115, 0.6166, -0.3371, -0.7115, 0.6166, -0.3371, -0.7115, 0.6166, -0.3371, -0.7115, 0.4539, 0.5943, -0.6639, 0.4539, 0.5943, -0.6639, 0.4539, 0.5943, -0.6639, 0.4539, 0.5943, -0.6639, 0.4539, 0.5943, -0.6639, 0.4539, 0.5943, -0.6639, 0.4539, 0.5943, -0.6639, 0.4539, 0.5943, -0.6639, 0.4539, 0.5943, -0.6639, 0.4539, 0.5943, -0.6639])] * 3)])
me_cypress_02_lod0_cell_006 = bpy.data.meshes.new('Cypress_02_LOD0_cell.006')
me_cypress_02_lod0_cell_006.from_pydata([(-0.02098, 0.1915, -0.2963), (0.1674, 0.05462, -0.2963), (0.09545, -0.1669, -0.2963), (-0.1374, -0.1669, -0.2963), (-0.2094, 0.05462, -0.2963), (0.07766, 0.1198, 0.1862), (-0.02098, 0.1915, 0.1185), (0.1674, 0.05462, 0.2476), (0.1322, -0.05386, 0.2807), (0.09545, -0.1669, 0.3151), (-0.1374, -0.1669, 0.2275), (-0.2094, 0.05462, 0.106), (0.1674, 0.05462, -0.2963), (0.1674, 0.05462, -0.2963), (-0.02098, 0.1915, -0.2963), (-0.02098, 0.1915, -0.2963), (0.09545, -0.1669, -0.2963), (0.09545, -0.1669, -0.2963), (-0.1374, -0.1669, -0.2963), (-0.1374, -0.1669, -0.2963), (-0.2094, 0.05462, -0.2963), (-0.2094, 0.05462, -0.2963), (-0.02098, 0.1915, 0.1185), (-0.02098, 0.1915, 0.1185), (0.07766, 0.1198, 0.1862), (0.1674, 0.05462, 0.2476), (0.1674, 0.05462, 0.2476), (0.09545, -0.1669, 0.3151), (0.09545, -0.1669, 0.3151), (0.1322, -0.05386, 0.2807), (-0.1374, -0.1669, 0.2275), (-0.1374, -0.1669, 0.2275), (-0.2094, 0.05462, 0.106), (-0.2094, 0.05462, 0.106)], [], [(14, 12, 16, 18, 20), (13, 15, 22, 24, 25), (27, 17, 1, 26, 29), (30, 19, 2, 28), (21, 3, 31, 32), (0, 4, 33, 23), (5, 8, 7), (9, 8, 5, 6, 11, 10)])
me_cypress_02_lod0_cell_006.polygons.foreach_set('use_smooth', [1, 1, 1, 1, 1, 1, 0, 0])
me_cypress_02_lod0_cell_006.polygons.foreach_set('material_index', [0, 0, 0, 0, 0, 0, 1, 1])
_k = set([(0, 4), (0, 23), (1, 17), (1, 26), (2, 19), (2, 28), (3, 21), (3, 31), (4, 33), (5, 6), (5, 7), (6, 11), (7, 8), (8, 9), (9, 10), (10, 11), (12, 14), (12, 16), (13, 15), (13, 25), (14, 20), (15, 22), (16, 18), (17, 27), (18, 20), (19, 30), (21, 32), (22, 24), (23, 33), (24, 25), (26, 29), (27, 29), (28, 30), (31, 32)])
me_cypress_02_lod0_cell_006.attributes.new('sharp_edge', 'BOOLEAN', 'EDGE').data.foreach_set('value', [ (min(e.vertices), max(e.vertices)) in _k for e in me_cypress_02_lod0_cell_006.edges])
_uv = me_cypress_02_lod0_cell_006.uv_layers.new(name='UVMap')
_uv.uv.foreach_set('vector', [0.627, 0.2887, 0.6273, 0.2888, 0.6273, 0.289, 0.627, 0.2891, 0.6269, 0.2889, 0.6315, 0.2886, 0.6318, 0.2886, 0.6318, 0.2891, 0.6317, 0.2891, 0.6315, 0.2892, 0.6311, 0.2892, 0.6311, 0.2898, 0.6309, 0.2898, 0.6309, 0.2893, 0.631, 0.2892, 0.6313, 0.2893, 0.6313, 0.2898, 0.6311, 0.2898, 0.6311, 0.2892, 0.6323, 0.2899, 0.632, 0.2899, 0.632, 0.2893, 0.6323, 0.2894, 0.6313, 0.2886, 0.6315, 0.2886, 0.6315, 0.289, 0.6313, 0.2891, 1.0, 0.6488, 1.0, 0.7642, 0.7349, 0.6921, 0.8209, 0.7741, 0.7642, 0.7642, 0.6488, 0.6488, 0.5819, 0.5325, 0.6142, 0.4147, 0.7619, 0.564])
me_cypress_02_lod0_cell_006.materials.append(mat_poly_low_tree_pack)
me_cypress_02_lod0_cell_006.materials.append(mat_inside)
me_cypress_02_lod0_cell_006.use_remesh_fix_poles = True
me_cypress_02_lod0_cell_006.use_remesh_preserve_attributes = False
me_cypress_02_lod0_cell_006.use_mirror_vertex_groups = False
me_cypress_02_lod0_cell_006.update()
me_cypress_02_lod0_cell_006.normals_split_custom_set([tuple(v) for v in zip(*[iter([0.0, 0.0, -1.0, 0.0, 0.0, -1.0, 0.0, 0.0, -1.0, 0.0, 0.0, -1.0, 0.0, 0.0, -1.0, 0.5878, 0.809, 0.0, 0.5878, 0.809, 0.0, 0.5878, 0.809, 0.0, 0.5878, 0.809, 0.0, 0.5878, 0.809, 0.0, 0.9511, -0.309, 5.476e-10, 0.9511, -0.309, 5.476e-10, 0.9511, -0.309, 5.476e-10, 0.9511, -0.309, 5.476e-10, 0.9511, -0.309, 5.476e-10, 0.0, -1.0, 0.0, 0.0, -1.0, 0.0, 0.0, -1.0, 0.0, 0.0, -1.0, 0.0, -0.9511, -0.309, 0.0, -0.9511, -0.309, 0.0, -0.9511, -0.309, 0.0, -0.9511, -0.309, 0.0, -0.5878, 0.809, 0.0, -0.5878, 0.809, 0.0, -0.5878, 0.809, 0.0, -0.5878, 0.809, 0.0, -0.325, 0.3716, 0.8697, -0.325, 0.3716, 0.8697, -0.325, 0.3716, 0.8697, -0.3271, 0.3707, 0.8693, -0.3271, 0.3707, 0.8693, -0.3271, 0.3707, 0.8693, -0.3271, 0.3707, 0.8693, -0.3271, 0.3707, 0.8693, -0.3271, 0.3707, 0.8693])] * 3)])
me_cypress_02_lod0_cell_007 = bpy.data.meshes.new('Cypress_02_LOD0_cell.007')
me_cypress_02_lod0_cell_007.from_pydata([(-0.1132, -0.138, 1.486), (-0.05583, 0.1501, 0.3873), (0.3476, 0.2288, -0.3211), (0.2554, 0.2495, -0.2984), (-0.4202, 0.009086, -0.1237), (-0.3098, 0.09345, -0.1533), (0.1186, -0.6637, -0.2439), (0.492, -0.3848, -0.3438), (-0.09387, 0.2743, -0.2115), (-0.2207, 0.1813, -0.1776), (-0.05583, 0.1501, 0.3873), (-0.05583, 0.1501, 0.3873), (-0.05583, 0.1501, 0.3873), (-0.05583, 0.1501, 0.3873), (-0.1132, -0.138, 1.486), (-0.1132, -0.138, 1.486), (-0.1132, -0.138, 1.486), (-0.1132, -0.138, 1.486), (0.2554, 0.2495, -0.2984), (0.2554, 0.2495, -0.2984), (0.3476, 0.2288, -0.3211), (0.3476, 0.2288, -0.3211), (-0.3098, 0.09345, -0.1533), (-0.3098, 0.09345, -0.1533), (-0.4202, 0.009086, -0.1237), (-0.4202, 0.009086, -0.1237), (0.1186, -0.6637, -0.2439), (0.1186, -0.6637, -0.2439), (0.492, -0.3848, -0.3438), (0.492, -0.3848, -0.3438), (-0.09387, 0.2743, -0.2115), (-0.09387, 0.2743, -0.2115), (-0.2207, 0.1813, -0.1776), (-0.2207, 0.1813, -0.1776)], [], [(18, 10, 14, 20), (11, 22, 24, 15), (25, 26, 16), (17, 27, 28), (21, 0, 29), (19, 30, 12), (32, 13, 31), (23, 1, 33), (3, 2, 7, 6, 4, 5, 9, 8)])
me_cypress_02_lod0_cell_007.polygons.foreach_set('use_smooth', [1, 1, 1, 1, 1, 1, 1, 1, 0])
me_cypress_02_lod0_cell_007.polygons.foreach_set('material_index', [0, 0, 0, 0, 0, 0, 0, 0, 1])
_k = set([(0, 21), (0, 29), (1, 23), (1, 33), (2, 3), (2, 7), (3, 8), (4, 5), (4, 6), (5, 9), (6, 7), (8, 9), (10, 14), (10, 18), (11, 15), (11, 22), (12, 19), (12, 30), (13, 31), (13, 32), (14, 20), (15, 24), (16, 25), (16, 26), (17, 27), (17, 28), (18, 20), (19, 30), (21, 29), (22, 24), (23, 33), (25, 26), (27, 28), (31, 32)])
me_cypress_02_lod0_cell_007.attributes.new('sharp_edge', 'BOOLEAN', 'EDGE').data.foreach_set('value', [ (min(e.vertices), max(e.vertices)) in _k for e in me_cypress_02_lod0_cell_007.edges])
_uv = me_cypress_02_lod0_cell_007.uv_layers.new(name='UVMap')
_uv.uv.foreach_set('vector', [0.5283, 0.8056, 0.5286, 0.8063, 0.5286, 0.8075, 0.5282, 0.8056, 0.5298, 0.8068, 0.53, 0.8062, 0.5302, 0.8062, 0.5301, 0.8079, 0.5245, 0.8033, 0.5236, 0.8033, 0.5246, 0.8016, 0.5266, 0.8016, 0.5265, 0.8031, 0.526, 0.8031, 0.5282, 0.8056, 0.5286, 0.8075, 0.5276, 0.8057, 0.5294, 0.8061, 0.5297, 0.8062, 0.5298, 0.8068, 0.5299, 0.8062, 0.5298, 0.8068, 0.5297, 0.8062, 0.53, 0.8062, 0.5298, 0.8068, 0.5299, 0.8062, 0.5435, 0.3066, 0.5867, 0.3185, 0.9169, 0.5971, 0.4528, 0.3379, 0.6823, 0.1576, 0.8211, 0.2346, 0.9497, 0.3003, 0.3755, 0.2922])
me_cypress_02_lod0_cell_007.materials.append(mat_poly_low_tree_pack)
me_cypress_02_lod0_cell_007.materials.append(mat_inside)
me_cypress_02_lod0_cell_007.use_remesh_fix_poles = True
me_cypress_02_lod0_cell_007.use_remesh_preserve_attributes = False
me_cypress_02_lod0_cell_007.use_mirror_vertex_groups = False
me_cypress_02_lod0_cell_007.update()
me_cypress_02_lod0_cell_007.normals_split_custom_set([tuple(v) for v in zip(*[iter([0.271, 0.9275, 0.2574, 0.271, 0.9275, 0.2574, 0.271, 0.9275, 0.2574, 0.271, 0.9275, 0.2574, -0.5657, 0.8044, 0.1814, -0.5657, 0.8044, 0.1814, -0.5657, 0.8044, 0.1814, -0.5657, 0.8044, 0.1814, -0.7696, -0.6323, 0.08903, -0.7696, -0.6323, 0.08903, -0.7696, -0.6323, 0.08903, 0.6211, -0.7228, 0.3029, 0.6211, -0.7228, 0.3029, 0.6211, -0.7228, 0.3029, 0.9364, 0.2098, 0.2814, 0.9364, 0.2098, 0.2814, 0.9364, 0.2098, 0.2814, 0.1175, 0.9739, 0.1944, 0.1175, 0.9739, 0.1944, 0.1175, 0.9739, 0.1944, -0.5429, 0.8148, 0.2034, -0.5429, 0.8148, 0.2034, -0.5429, 0.8148, 0.2034, -0.6509, 0.7235, 0.2299, -0.6509, 0.7235, 0.2299, -0.6509, 0.7235, 0.2299, -0.2432, -0.02151, -0.9697, -0.2432, -0.02151, -0.9697, -0.2432, -0.02151, -0.9697, -0.2432, -0.02151, -0.9697, -0.2432, -0.02151, -0.9697, -0.2432, -0.02151, -0.9697, -0.2432, -0.02151, -0.9697, -0.2432, -0.02151, -0.9697])] * 3)])
me_cypress_02_lod0_cell_008 = bpy.data.meshes.new('Cypress_02_LOD0_cell.008')
me_cypress_02_lod0_cell_008.from_pydata([(0.975, 0.5505, -0.5348), (0.332, 1.07, -0.645), (0.193, -0.08421, -0.9795), (-0.3133, -0.5864, -0.4935), (-0.2525, 0.01094, 0.9491), (0.7609, -0.1976, -0.5955), (0.6606, -0.02229, -0.8766), (0.8145, 0.4466, -0.7997), (0.05819, 0.9404, -0.9093), (0.7648, -0.3677, -0.3604), (0.9409, -0.06186, 0.0837), (0.99, 0.5422, -0.4532), (0.849, -0.2996, 0.5421), (0.7294, 0.7632, 0.2979), (-0.2456, 1.112, 0.6372), (0.1811, 0.9224, 0.4991), (-0.09584, 1.119, 0.5679), (0.04449, -0.6446, -0.2697), (-0.1281, -0.6789, -0.2915), (-0.1717, -0.683, -0.2233), (0.5036, -0.4932, 0.7513), (0.7023, -0.5138, -0.1849), (0.7791, -0.4492, 0.6154), (0.5225, -0.4902, 0.742), (-0.5183, -0.6544, 0.05125), (-0.5155, -0.5704, -0.3293), (-0.541, -0.6356, 0.1738), (-0.7196, -0.166, -0.2171), (-0.5981, -0.4066, -0.2841), (-0.6758, -0.3827, 0.3081), (0.9502, 0.5914, -0.3482), (-0.8506, 0.3759, -0.1835), (-0.1691, 0.9888, -0.8284), (-0.8396, 0.7587, 0.7514), (-0.9265, 0.6323, 0.7115), (-0.8323, 0.04055, -0.1526), (-0.6026, 0.9165, 0.8519), (0.3963, -0.6142, 0.8331), (-0.9017, 0.2318, 0.7033), (-0.1024, -0.7912, 0.2095), (-0.1114, -0.7899, 0.1866), (-0.06098, -0.7801, 0.2708), (0.1255, -0.7297, 0.5449), (-0.8701, -0.04189, 0.4802), (-0.1148, 1.017, -0.8768), (-0.241, -0.7469, 0.1425), (-0.5205, -0.6423, 0.1819), (-0.03199, 1.021, -0.9203), (-0.05598, 1.018, -0.9255), (-0.144, -0.7658, 0.3287), (-0.1223, -0.7789, 0.2674), (0.975, 0.5505, -0.5348), (0.975, 0.5505, -0.5348), (0.975, 0.5505, -0.5348), (0.975, 0.5505, -0.5348), (0.975, 0.5505, -0.5348), (0.975, 0.5505, -0.5348), (0.332, 1.07, -0.645), (0.332, 1.07, -0.645), (0.8145, 0.4466, -0.7997), (0.8145, 0.4466, -0.7997), (0.7609, -0.1976, -0.5955), (0.7609, -0.1976, -0.5955), (0.6606, -0.02229, -0.8766), (0.05819, 0.9404, -0.9093), (0.05819, 0.9404, -0.9093), (0.7648, -0.3677, -0.3604), (0.7648, -0.3677, -0.3604), (0.99, 0.5422, -0.4532), (0.99, 0.5422, -0.4532), (0.9409, -0.06186, 0.0837), (0.9409, -0.06186, 0.0837), (-0.1281, -0.6789, -0.2915), (0.04449, -0.6446, -0.2697), (0.7023, -0.5138, -0.1849), (0.7023, -0.5138, -0.1849), (0.7791, -0.4492, 0.6154), (0.7791, -0.4492, 0.6154), (0.5225, -0.4902, 0.742), (0.5036, -0.4932, 0.7513), (0.5036, -0.4932, 0.7513), (-0.1717, -0.683, -0.2233), (-0.1717, -0.683, -0.2233), (-0.5183, -0.6544, 0.05125), (-0.5183, -0.6544, 0.05125), (-0.541, -0.6356, 0.1738), (-0.541, -0.6356, 0.1738), (-0.6758, -0.3827, 0.3081), (-0.6758, -0.3827, 0.3081), (-0.7196, -0.166, -0.2171), (-0.7196, -0.166, -0.2171), (-0.5981, -0.4066, -0.2841), (-0.5155, -0.5704, -0.3293), (-0.1691, 0.9888, -0.8284), (-0.1691, 0.9888, -0.8284), (-0.8506, 0.3759, -0.1835), (-0.8506, 0.3759, -0.1835), (-0.9265, 0.6323, 0.7115), (-0.9265, 0.6323, 0.7115), (-0.8396, 0.7587, 0.7514), (-0.8396, 0.7587, 0.7514), (0.1811, 0.9224, 0.4991), (0.1811, 0.9224, 0.4991), (-0.09584, 1.119, 0.5679), (-0.09584, 1.119, 0.5679), (0.849, -0.2996, 0.5421), (-0.1024, -0.7912, 0.2095), (-0.1024, -0.7912, 0.2095), (-0.1114, -0.7899, 0.1866), (-0.1114, -0.7899, 0.1866), (0.3963, -0.6142, 0.8331), (0.1255, -0.7297, 0.5449), (-0.06098, -0.7801, 0.2708), (-0.8701, -0.04189, 0.4802), (-0.8701, -0.04189, 0.4802), (-0.8323, 0.04055, -0.1526), (-0.8323, 0.04055, -0.1526), (-0.6026, 0.9165, 0.8519), (-0.2456, 1.112, 0.6372), (-0.2456, 1.112, 0.6372), (-0.1148, 1.017, -0.8768), (-0.1148, 1.017, -0.8768), (0.7294, 0.7632, 0.2979), (0.9502, 0.5914, -0.3482), (0.9502, 0.5914, -0.3482), (-0.05598, 1.018, -0.9255), (-0.03199, 1.021, -0.9203), (-0.03199, 1.021, -0.9203), (-0.9017, 0.2318, 0.7033), (-0.5205, -0.6423, 0.1819), (-0.241, -0.7469, 0.1425), (-0.1223, -0.7789, 0.2674), (-0.144, -0.7658, 0.3287)], [], [(59, 52, 61, 63), (64, 53, 60), (66, 62, 54, 68, 70), (72, 73, 74, 76, 78, 79, 81), (83, 85, 87, 89, 91, 92), (93, 95, 97, 99), (101, 51, 57, 103), (67, 71, 105, 77, 75), (106, 108, 82, 80, 110, 111, 112), (88, 113, 115, 90), (117, 118, 120, 94, 100), (55, 102, 122, 123), (125, 121, 119, 104, 58, 126), (128, 98, 96, 116, 114), (129, 86, 84, 130, 109, 107, 131, 132), (0, 124, 69), (65, 127, 1, 56), (22, 12, 13, 15, 16, 14, 36, 4, 23), (31, 32, 44, 48, 2, 28, 27, 35), (10, 11, 30, 13, 12), (3, 25, 28, 2), (17, 3, 2, 6, 5, 9, 21), (33, 34, 38, 4, 36), (20, 23, 4, 37), (49, 42, 37, 4, 38, 43, 29, 26, 46), (18, 3, 17), (45, 3, 18, 19, 40), (24, 25, 3, 45), (8, 7, 6, 2, 48, 47), (49, 50, 41, 42), (50, 39, 41)])
me_cypress_02_lod0_cell_008.polygons.foreach_set('use_smooth', [1, 1, 1, 1, 1, 1, 1, 1, 1, 1, 1, 1, 1, 1, 1, 1, 1, 0, 0, 0, 0, 0, 0, 0, 0, 0, 0, 0, 0, 0, 0])
me_cypress_02_lod0_cell_008.polygons.foreach_set('material_index', [0, 0, 0, 0, 0, 0, 0, 0, 0, 0, 0, 0, 0, 0, 0, 0, 0, 1, 1, 1, 1, 1, 1, 1, 1, 1, 1, 1, 1, 1, 1])
_k = set([(0, 69), (0, 124), (1, 56), (1, 127), (5, 6), (5, 9), (6, 7), (7, 8), (8, 47), (9, 21), (10, 11), (10, 12), (11, 30), (12, 22), (13, 15), (13, 30), (14, 16), (14, 36), (15, 16), (17, 18), (17, 21), (18, 19), (19, 40), (20, 23), (20, 37), (22, 23), (24, 25), (24, 45), (25, 28), (26, 29), (26, 46), (27, 28), (27, 35), (29, 43), (31, 32), (31, 35), (32, 44), (33, 34), (33, 36), (34, 38), (37, 42), (38, 43), (39, 41), (39, 50), (40, 45), (41, 42), (44, 48), (46, 49), (47, 48), (49, 50), (51, 57), (51, 101), (52, 59), (52, 61), (53, 60), (53, 64), (54, 62), (54, 68), (55, 102), (55, 123), (56, 65), (57, 103), (58, 104), (58, 126), (59, 63), (60, 64), (61, 63), (62, 66), (65, 127), (66, 70), (67, 71), (67, 75), (68, 70), (69, 124), (71, 105), (72, 73), (72, 81), (73, 74), (74, 76), (75, 77), (76, 78), (77, 105), (78, 79), (79, 81), (80, 82), (80, 110), (82, 108), (83, 85), (83, 92), (84, 86), (84, 130), (85, 87), (86, 129), (87, 89), (88, 90), (88, 113), (89, 91), (90, 115), (91, 92), (93, 95), (93, 99), (94, 100), (94, 120), (95, 97), (96, 98), (96, 116), (97, 99), (98, 128), (100, 117), (101, 103), (102, 122), (104, 119), (106, 108), (106, 112), (107, 109), (107, 131), (109, 130), (110, 111), (111, 112), (113, 115), (114, 116), (114, 128), (117, 118), (118, 120), (119, 121), (121, 125), (122, 123), (125, 126), (129, 132), (131, 132)])
me_cypress_02_lod0_cell_008.attributes.new('sharp_edge', 'BOOLEAN', 'EDGE').data.foreach_set('value', [ (min(e.vertices), max(e.vertices)) in _k for e in me_cypress_02_lod0_cell_008.edges])
_uv = me_cypress_02_lod0_cell_008.uv_layers.new(name='UVMap')
_uv.uv.foreach_set('vector', [0.5247, 0.8068, 0.5246, 0.8065, 0.5253, 0.8065, 0.5252, 0.8069, 0.5267, 0.808, 0.5276, 0.8075, 0.5276, 0.8078, 0.5254, 0.8063, 0.5253, 0.8065, 0.5246, 0.8065, 0.5246, 0.8065, 0.5251, 0.8058, 0.5263, 0.8065, 0.5262, 0.8064, 0.5256, 0.8061, 0.5256, 0.8053, 0.5259, 0.8053, 0.5259, 0.8053, 0.5264, 0.8065, 0.5229, 0.8067, 0.523, 0.8065, 0.5233, 0.8065, 0.5234, 0.807, 0.5231, 0.807, 0.5229, 0.8071, 0.5291, 0.8018, 0.5302, 0.8024, 0.5302, 0.8034, 0.53, 0.8034, 0.528, 0.8028, 0.5269, 0.8019, 0.5278, 0.8016, 0.5283, 0.8028, 0.5254, 0.8063, 0.5251, 0.8058, 0.5255, 0.8054, 0.5256, 0.8053, 0.5256, 0.8061, 0.5265, 0.806, 0.5265, 0.806, 0.5264, 0.8065, 0.5259, 0.8053, 0.5261, 0.8052, 0.5263, 0.8056, 0.5265, 0.8059, 0.5233, 0.8065, 0.5238, 0.8064, 0.5237, 0.807, 0.5234, 0.807, 0.5297, 0.8035, 0.5293, 0.8034, 0.5291, 0.8018, 0.5291, 0.8018, 0.53, 0.8034, 0.5269, 0.8019, 0.528, 0.8028, 0.5274, 0.8027, 0.527, 0.802, 0.529, 0.8017, 0.5291, 0.8018, 0.5293, 0.8034, 0.5291, 0.8033, 0.5287, 0.8021, 0.529, 0.8017, 0.5241, 0.8062, 0.5244, 0.8062, 0.524, 0.8071, 0.5237, 0.807, 0.5238, 0.8064, 0.523, 0.8065, 0.523, 0.8065, 0.5229, 0.8067, 0.5227, 0.8065, 0.5226, 0.8064, 0.5226, 0.8064, 0.5226, 0.8063, 0.5227, 0.8063, 0.5269, 0.8019, 0.527, 0.802, 0.5269, 0.8019, 0.5297, 0.809, 0.5297, 0.8091, 0.5295, 0.8088, 0.5297, 0.8079, 0.9187, 0.116, 1.0, 0.2252, 1.0, 0.7774, 0.7373, 0.5094, 0.3415, 0.2806, 0.2101, 0.1427, 0.02865, 0.0, 0.0, 0.0, 0.6738, 0.0, 0.5947, 0.1269, 0.841, 0.709, 0.8627, 0.7975, 0.8639, 0.8639, 1.0, 1.0, 0.2899, 0.2899, 0.3453, 0.2366, 0.3988, 0.1422, 0.4107, 0.3068, 0.8042, 0.5667, 0.7336, 0.6577, 0.7774, 0.7774, 0.2252, 0.2252, 0.0, 0.0, 0.3327, 0.0, 1.0, 0.2899, 1.0, 1.0, 0.7279, 0.0, 1.0, 0.0, 1.0, 1.0, 0.5218, 0.5218, 0.9116, 0.6455, 0.6896, 0.4514, 0.5352, 0.2725, 0.582, 0.1954, 0.8051, 0.373, 1.0, 0.1347, 1.0, 1.0, 0.02865, 0.02865, 0.6823, 0.6154, 0.6738, 0.6738, 0.0, 0.0, 0.8999, 0.0, 0.1199, 0.0, 0.5071, 0.0, 1.0, 0.1001, 1.0, 1.0, 0.1347, 0.1347, 0.8289, 0.1886, 0.5783, 0.3042, 0.407, 0.407, 0.3781, 0.3781, 1.0, 0.6245, 1.0, 1.0, 0.7279, 0.7279, 1.0, 0.1578, 1.0, 1.0, 0.6245, 0.6245, 0.7433, 0.5684, 0.7116, 0.01648, 0.5413, 0.1393, 1.0, 0.6673, 1.0, 1.0, 0.1578, 0.1578, 0.9072, 0.7102, 0.6582, 0.3816, 0.5218, 0.0, 1.0, 0.0, 1.0, 0.8639, 0.9764, 0.8422, 0.1199, 0.1199, 0.08559, 0.0, 0.1354, 0.0, 0.5071, 0.5071, 0.08559, 0.08559, 0.2665, 0.02009, 0.1354, 0.1354])
me_cypress_02_lod0_cell_008.materials.append(mat_poly_low_tree_pack)
me_cypress_02_lod0_cell_008.materials.append(mat_inside)
me_cypress_02_lod0_cell_008.use_remesh_fix_poles = True
me_cypress_02_lod0_cell_008.use_remesh_preserve_attributes = False
me_cypress_02_lod0_cell_008.use_mirror_vertex_groups = False
me_cypress_02_lod0_cell_008.update()
me_cypress_02_lod0_cell_008.normals_split_custom_set([tuple(v) for v in zip(*[iter([0.8705, -0.2131, -0.4437, 0.8705, -0.2131, -0.4437, 0.8705, -0.2131, -0.4437, 0.8705, -0.2131, -0.4437, 0.5075, 0.6523, -0.563, 0.5075, 0.6523, -0.563, 0.5075, 0.6523, -0.563, 0.9462, -0.2546, -0.2, 0.9462, -0.2546, -0.2, 0.9462, -0.2546, -0.2, 0.9462, -0.2546, -0.2, 0.9462, -0.2546, -0.2, 0.1871, -0.9804, 0.06125, 0.1871, -0.9804, 0.06125, 0.1871, -0.9804, 0.06125, 0.1871, -0.9804, 0.06125, 0.1871, -0.9804, 0.06125, 0.1871, -0.9804, 0.06125, 0.1871, -0.9804, 0.06125, -0.8992, -0.4258, -0.1007, -0.8992, -0.4258, -0.1007, -0.8992, -0.4258, -0.1007, -0.8992, -0.4258, -0.1007, -0.8992, -0.4258, -0.1007, -0.8992, -0.4258, -0.1007, -0.764, 0.6002, -0.2368, -0.764, 0.6002, -0.2368, -0.764, 0.6002, -0.2368, -0.764, 0.6002, -0.2368, 0.5996, 0.7798, 0.1799, 0.5996, 0.7798, 0.1799, 0.5996, 0.7798, 0.1799, 0.5996, 0.7798, 0.1799, 0.8952, -0.4428, -0.05009, 0.8952, -0.4428, -0.05009, 0.8952, -0.4428, -0.05009, 0.8952, -0.4428, -0.05009, 0.8952, -0.4428, -0.05009, 0.6146, -0.7365, -0.2825, 0.6146, -0.7365, -0.2825, 0.6146, -0.7365, -0.2825, 0.6146, -0.7365, -0.2825, 0.6146, -0.7365, -0.2825, 0.6146, -0.7365, -0.2825, 0.6146, -0.7365, -0.2825, -0.8865, -0.4492, -0.1114, -0.8865, -0.4492, -0.1114, -0.8865, -0.4492, -0.1114, -0.8865, -0.4492, -0.1114, -0.5224, 0.847, -0.09834, -0.5224, 0.847, -0.09834, -0.5224, 0.847, -0.09834, -0.5224, 0.847, -0.09834, -0.5224, 0.847, -0.09834, 0.2118, 0.9601, -0.1828, 0.2118, 0.9601, -0.1828, 0.2118, 0.9601, -0.1828, 0.2118, 0.9601, -0.1828, -0.08316, 0.9941, -0.06965, -0.08316, 0.9941, -0.06965, -0.08316, 0.9941, -0.06965, -0.08316, 0.9941, -0.06965, -0.08316, 0.9941, -0.06965, -0.08316, 0.9941, -0.06965, -0.9959, -0.06032, -0.06726, -0.9959, -0.06032, -0.06726, -0.9959, -0.06032, -0.06726, -0.9959, -0.06032, -0.06726, -0.9959, -0.06032, -0.06726, -0.3392, -0.9372, 0.0816, -0.3392, -0.9372, 0.0816, -0.3392, -0.9372, 0.0816, -0.3392, -0.9372, 0.0816, -0.3392, -0.9372, 0.0816, -0.3392, -0.9372, 0.0816, -0.3392, -0.9372, 0.0816, -0.3392, -0.9372, 0.0816, 0.7113, 0.7004, -0.05956, 0.7113, 0.7004, -0.05956, 0.7113, 0.7004, -0.05956, 0.496, 0.4568, -0.7385, 0.496, 0.4568, -0.7385, 0.496, 0.4568, -0.7385, 0.496, 0.4568, -0.7385, 0.3963, 0.2479, 0.884, 0.3963, 0.2479, 0.884, 0.3963, 0.2479, 0.884, 0.3963, 0.2479, 0.884, 0.3963, 0.2479, 0.884, 0.3963, 0.2479, 0.884, 0.3963, 0.2479, 0.884, 0.3963, 0.2479, 0.884, 0.3963, 0.2479, 0.884, -0.632, -0.1051, -0.7678, -0.632, -0.1051, -0.7678, -0.632, -0.1051, -0.7678, -0.632, -0.1051, -0.7678, -0.632, -0.1051, -0.7678, -0.632, -0.1051, -0.7678, -0.632, -0.1051, -0.7678, -0.632, -0.1051, -0.7678, 0.9454, 0.1702, 0.2779, 0.9454, 0.1702, 0.2779, 0.9454, 0.1702, 0.2779, 0.9454, 0.1702, 0.2779, 0.9454, 0.1702, 0.2779, -0.6316, -0.1066, -0.7679, -0.6316, -0.1066, -0.7679, -0.6316, -0.1066, -0.7679, -0.6316, -0.1066, -0.7679, 0.2303, -0.7866, -0.5729, 0.2303, -0.7866, -0.5729, 0.2303, -0.7866, -0.5729, 0.2303, -0.7866, -0.5729, 0.2303, -0.7866, -0.5729, 0.2303, -0.7866, -0.5729, 0.2303, -0.7866, -0.5729, -0.3662, -0.04171, 0.9296, -0.3662, -0.04171, 0.9296, -0.3662, -0.04171, 0.9296, -0.3662, -0.04171, 0.9296, -0.3662, -0.04171, 0.9296, 0.396, 0.247, 0.8844, 0.396, 0.247, 0.8844, 0.396, 0.247, 0.8844, 0.396, 0.247, 0.8844, -0.4536, -0.5941, 0.6643, -0.4536, -0.5941, 0.6643, -0.4536, -0.5941, 0.6643, -0.4536, -0.5941, 0.6643, -0.4536, -0.5941, 0.6643, -0.4536, -0.5941, 0.6643, -0.4536, -0.5941, 0.6643, -0.4536, -0.5941, 0.6643, -0.4536, -0.5941, 0.6643, 0.2288, -0.7883, -0.5711, 0.2288, -0.7883, -0.5711, 0.2288, -0.7883, -0.5711, -0.2427, -0.9468, -0.2113, -0.2427, -0.9468, -0.2113, -0.2427, -0.9468, -0.2113, -0.2427, -0.9468, -0.2113, -0.2427, -0.9468, -0.2113, -0.2459, -0.9461, -0.2108, -0.2459, -0.9461, -0.2108, -0.2459, -0.9461, -0.2108, -0.2459, -0.9461, -0.2108, 0.2022, 0.09345, -0.9749, 0.2022, 0.09345, -0.9749, 0.2022, 0.09345, -0.9749, 0.2022, 0.09345, -0.9749, 0.2022, 0.09345, -0.9749, 0.2022, 0.09345, -0.9749, -0.02979, -0.9792, 0.2005, -0.02979, -0.9792, 0.2005, -0.02979, -0.9792, 0.2005, -0.02979, -0.9792, 0.2005, -0.02959, -0.98, 0.1967, -0.02959, -0.98, 0.1967, -0.02959, -0.98, 0.1967])] * 3)])
me_cypress_02_lod0_cell_009 = bpy.data.meshes.new('Cypress_02_LOD0_cell.009')
me_cypress_02_lod0_cell_009.from_pydata([(0.0678, 0.1898, -0.6373), (0.2296, 0.1002, 0.2426), (0.01881, -0.4122, -0.1026), (0.1728, -0.1449, 0.2856), (-0.07224, -0.6479, 0.3535), (-0.02171, -0.517, 0.09929), (-0.1678, 0.3924, 0.04013), (-0.1914, 0.4108, 0.1098), (0.02588, 0.2418, -0.5265), (-0.06184, 0.3871, 0.1354), (0.0678, 0.1898, -0.6373), (0.0678, 0.1898, -0.6373), (0.2296, 0.1002, 0.2426), (0.2296, 0.1002, 0.2426), (0.1728, -0.1449, 0.2856), (0.1728, -0.1449, 0.2856), (0.01881, -0.4122, -0.1026), (0.01881, -0.4122, -0.1026), (-0.02171, -0.517, 0.09929), (-0.07224, -0.6479, 0.3535), (-0.06184, 0.3871, 0.1354), (-0.06184, 0.3871, 0.1354), (0.02588, 0.2418, -0.5265), (0.02588, 0.2418, -0.5265), (-0.1678, 0.3924, 0.04013), (-0.1914, 0.4108, 0.1098)], [], [(10, 12, 14, 16), (18, 17, 15, 19), (20, 22, 24, 25), (23, 21, 13, 11), (7, 4, 3, 1, 9), (5, 4, 7, 6), (8, 0, 2, 5, 6)])
me_cypress_02_lod0_cell_009.polygons.foreach_set('use_smooth', [1, 1, 1, 1, 0, 0, 0])
me_cypress_02_lod0_cell_009.polygons.foreach_set('material_index', [0, 0, 0, 0, 1, 1, 1])
_k = set([(0, 2), (0, 8), (1, 3), (1, 9), (2, 5), (3, 4), (4, 5), (6, 7), (6, 8), (7, 9), (10, 12), (10, 16), (11, 13), (11, 23), (12, 14), (13, 21), (14, 16), (15, 17), (15, 19), (17, 18), (18, 19), (20, 22), (20, 25), (21, 23), (22, 24), (24, 25)])
me_cypress_02_lod0_cell_009.attributes.new('sharp_edge', 'BOOLEAN', 'EDGE').data.foreach_set('value', [ (min(e.vertices), max(e.vertices)) in _k for e in me_cypress_02_lod0_cell_009.edges])
_uv = me_cypress_02_lod0_cell_009.uv_layers.new(name='UVMap')
_uv.uv.foreach_set('vector', [0.5246, 0.8065, 0.5247, 0.8055, 0.5249, 0.8055, 0.5251, 0.8058, 0.5253, 0.8056, 0.5251, 0.8058, 0.5249, 0.8055, 0.5255, 0.8054, 0.5273, 0.8027, 0.527, 0.802, 0.5274, 0.8026, 0.5274, 0.8027, 0.527, 0.802, 0.5273, 0.8027, 0.5269, 0.8029, 0.5269, 0.8019, 1.0, 0.2229, 1.0, 0.7729, 0.5423, 0.5115, 0.4142, 0.3841, 0.8075, 0.2352, 0.6811, 0.0, 0.7729, 0.7729, 0.2229, 0.2229, 0.2247, 0.0, 0.961, 0.4395, 0.8864, 0.3197, 0.7083, 0.5203, 0.6811, 0.6811, 0.2247, 0.2247])
me_cypress_02_lod0_cell_009.materials.append(mat_poly_low_tree_pack)
me_cypress_02_lod0_cell_009.materials.append(mat_inside)
me_cypress_02_lod0_cell_009.use_remesh_fix_poles = True
me_cypress_02_lod0_cell_009.use_remesh_preserve_attributes = False
me_cypress_02_lod0_cell_009.use_mirror_vertex_groups = False
me_cypress_02_lod0_cell_009.update()
me_cypress_02_lod0_cell_009.normals_split_custom_set([tuple(v) for v in zip(*[iter([0.9462, -0.2546, -0.2, 0.9462, -0.2546, -0.2, 0.9462, -0.2546, -0.2, 0.9462, -0.2546, -0.2, 0.8952, -0.4428, -0.05009, 0.8952, -0.4428, -0.05009, 0.8952, -0.4428, -0.05009, 0.8952, -0.4428, -0.05009, 0.2118, 0.9601, -0.1828, 0.2118, 0.9601, -0.1828, 0.2118, 0.9601, -0.1828, 0.2118, 0.9601, -0.1828, 0.7113, 0.7004, -0.05956, 0.7113, 0.7004, -0.05956, 0.7113, 0.7004, -0.05956, 0.7113, 0.7004, -0.05956, -0.1535, 0.2052, 0.9666, -0.1535, 0.2052, 0.9666, -0.1535, 0.2052, 0.9666, -0.1535, 0.2052, 0.9666, -0.1535, 0.2052, 0.9666, -0.9462, -0.1699, -0.2756, -0.9462, -0.1699, -0.2756, -0.9462, -0.1699, -0.2756, -0.9462, -0.1699, -0.2756, -0.9454, -0.1699, -0.278, -0.9454, -0.1699, -0.278, -0.9454, -0.1699, -0.278, -0.9454, -0.1699, -0.278, -0.9454, -0.1699, -0.278])] * 3)])
me_cypress_02_lod0_cell_010 = bpy.data.meshes.new('Cypress_02_LOD0_cell.010')
me_cypress_02_lod0_cell_010.from_pydata([(5.96e-08, 0.1981, -0.5941), (5.96e-08, 0.1981, 0.5941), (0.1884, 0.06121, -0.5941), (0.1884, 0.06121, 0.5941), (0.1164, -0.1603, -0.5941), (0.1164, -0.1603, 0.5941), (-0.1164, -0.1603, -0.5941), (-0.1164, -0.1603, 0.5941), (-0.1884, 0.06121, -0.5941), (-0.1884, 0.06121, 0.5941), (5.96e-08, 0.1981, -0.5941), (5.96e-08, 0.1981, -0.5941), (5.96e-08, 0.1981, 0.5941), (0.1884, 0.06121, -0.5941), (0.1884, 0.06121, -0.5941), (0.1164, -0.1603, 0.5941), (0.1164, -0.1603, -0.5941), (0.1164, -0.1603, -0.5941), (-0.1164, -0.1603, 0.5941), (-0.1164, -0.1603, -0.5941), (-0.1164, -0.1603, -0.5941), (-0.1884, 0.06121, 0.5941), (-0.1884, 0.06121, -0.5941), (-0.1884, 0.06121, -0.5941), (0.1884, 0.06121, 0.5941)], [], [(16, 15, 18, 19), (20, 7, 21, 22), (23, 9, 12, 10), (11, 13, 17, 6, 8), (14, 3, 5, 4), (1, 24, 2, 0)])
me_cypress_02_lod0_cell_010.polygons.foreach_set('use_smooth', [True] * 6)
_k = set([(0, 1), (0, 2), (1, 24), (2, 24), (3, 5), (3, 14), (4, 5), (4, 14), (6, 8), (6, 17), (7, 20), (7, 21), (8, 11), (9, 12), (9, 23), (10, 12), (10, 23), (11, 13), (13, 17), (15, 16), (15, 18), (16, 19), (18, 19), (20, 22), (21, 22)])
me_cypress_02_lod0_cell_010.attributes.new('sharp_edge', 'BOOLEAN', 'EDGE').data.foreach_set('value', [ (min(e.vertices), max(e.vertices)) in _k for e in me_cypress_02_lod0_cell_010.edges])
_uv = me_cypress_02_lod0_cell_010.uv_layers.new(name='UVMap')
_uv.uv.foreach_set('vector', [0.6311, 0.2898, 0.6311, 0.2886, 0.6313, 0.2887, 0.6313, 0.2898, 0.632, 0.2899, 0.632, 0.2886, 0.6323, 0.2886, 0.6323, 0.2899, 0.6315, 0.2886, 0.6315, 0.2899, 0.6313, 0.2899, 0.6313, 0.2886, 0.627, 0.2887, 0.6273, 0.2888, 0.6273, 0.289, 0.627, 0.2891, 0.6269, 0.2889, 0.6309, 0.2898, 0.6309, 0.2887, 0.6311, 0.2886, 0.6311, 0.2898, 0.6318, 0.2899, 0.6315, 0.2899, 0.6315, 0.2886, 0.6318, 0.2886])
me_cypress_02_lod0_cell_010.materials.append(mat_poly_low_tree_pack)
me_cypress_02_lod0_cell_010.materials.append(mat_inside)
me_cypress_02_lod0_cell_010.use_remesh_fix_poles = True
me_cypress_02_lod0_cell_010.use_remesh_preserve_attributes = False
me_cypress_02_lod0_cell_010.use_mirror_vertex_groups = False
me_cypress_02_lod0_cell_010.update()
me_cypress_02_lod0_cell_010.normals_split_custom_set([tuple(v) for v in zip(*[iter([0.0, -1.0, 0.0, 0.0, -1.0, 0.0, 0.0, -1.0, 0.0, 0.0, -1.0, 0.0, -0.9511, -0.309, 0.0, -0.9511, -0.309, 0.0, -0.9511, -0.309, 0.0, -0.9511, -0.309, 0.0, -0.5878, 0.809, 0.0, -0.5878, 0.809, 0.0, -0.5878, 0.809, 0.0, -0.5878, 0.809, 0.0, 0.0, 0.0, -1.0, 0.0, 0.0, -1.0, 0.0, 0.0, -1.0, 0.0, 0.0, -1.0, 0.0, 0.0, -1.0, 0.9511, -0.309, 0.0, 0.9511, -0.309, 0.0, 0.9511, -0.309, 0.0, 0.9511, -0.309, 0.0, 0.5878, 0.809, 0.0, 0.5878, 0.809, 0.0, 0.5878, 0.809, 0.0, 0.5878, 0.809, 0.0])] * 3)])

# ---- objects
ob_cypress_02_lod0_cell = bpy.data.objects.new('Cypress_02_LOD0_cell', me_cypress_02_lod0_cell_018)
ob_cypress_02_lod0_cell_001 = bpy.data.objects.new('Cypress_02_LOD0_cell.001', me_cypress_02_lod0_cell_019)
ob_cypress_02_lod0_cell_003 = bpy.data.objects.new('Cypress_02_LOD0_cell.003', me_cypress_02_lod0_cell_001)
ob_cypress_02_lod0_cell_005 = bpy.data.objects.new('Cypress_02_LOD0_cell.005', me_cypress_02_lod0_cell_002)
ob_cypress_02_lod0_cell_006 = bpy.data.objects.new('Cypress_02_LOD0_cell.006', me_cypress_02_lod0_cell_003)
ob_cypress_02_lod0_cell_007 = bpy.data.objects.new('Cypress_02_LOD0_cell.007', me_cypress_02_lod0_cell_004)
ob_cypress_02_lod0_cell_009 = bpy.data.objects.new('Cypress_02_LOD0_cell.009', me_cypress_02_lod0_cell_005)
ob_cypress_02_lod0_cell_010 = bpy.data.objects.new('Cypress_02_LOD0_cell.010', me_cypress_02_lod0_cell_006)
ob_cypress_02_lod0_cell_011 = bpy.data.objects.new('Cypress_02_LOD0_cell.011', me_cypress_02_lod0_cell_007)
ob_cypress_02_lod0_cell_012 = bpy.data.objects.new('Cypress_02_LOD0_cell.012', me_cypress_02_lod0_cell_008)
ob_cypress_02_lod0_cell_013 = bpy.data.objects.new('Cypress_02_LOD0_cell.013', me_cypress_02_lod0_cell_009)
ob_cypress_02_lod0_cell_015 = bpy.data.objects.new('Cypress_02_LOD0_cell.015', me_cypress_02_lod0_cell_010)

# ---- transforms, parenting, visibility, modifiers, constraints
ob_cypress_02_lod0_cell.location = (-0.01137, -0.005614, 0.8447)
ob_cypress_02_lod0_cell.lineart.crease_threshold = 0.0
ob_cypress_02_lod0_cell_001.location = (-0.131, -0.8676, 2.827)
ob_cypress_02_lod0_cell_001.lineart.crease_threshold = 0.0
ob_cypress_02_lod0_cell_003.location = (-0.2423, 0.2466, 4.402)
ob_cypress_02_lod0_cell_003.lineart.crease_threshold = 0.0
ob_cypress_02_lod0_cell_005.location = (-0.4124, -0.7712, 2.114)
ob_cypress_02_lod0_cell_005.lineart.crease_threshold = 0.0
ob_cypress_02_lod0_cell_006.location = (0.1932, -0.4948, 1.763)
ob_cypress_02_lod0_cell_006.lineart.crease_threshold = 0.0
ob_cypress_02_lod0_cell_007.location = (0.388, 0.2431, 3.506)
ob_cypress_02_lod0_cell_007.lineart.crease_threshold = 0.0
ob_cypress_02_lod0_cell_009.location = (-0.349, -0.5176, 3.35)
ob_cypress_02_lod0_cell_009.lineart.crease_threshold = 0.0
ob_cypress_02_lod0_cell_010.location = (0.009613, 0.0009826, 0.2963)
ob_cypress_02_lod0_cell_010.lineart.crease_threshold = 0.0
ob_cypress_02_lod0_cell_011.location = (-0.1536, 0.3165, 5.959)
ob_cypress_02_lod0_cell_011.lineart.crease_threshold = 0.0
ob_cypress_02_lod0_cell_012.location = (-0.1013, -0.0938, 2.437)
ob_cypress_02_lod0_cell_012.lineart.crease_threshold = 0.0
ob_cypress_02_lod0_cell_013.location = (0.8217, 0.2581, 2.625)
ob_cypress_02_lod0_cell_013.lineart.crease_threshold = 0.0
ob_cypress_02_lod0_cell_015.location = (-0.01137, -0.005614, 0.5941)
ob_cypress_02_lod0_cell_015.lineart.crease_threshold = 0.0

# ---- collection membership
col_collection.objects.link(ob_cypress_02_lod0_cell)
col_collection.objects.link(ob_cypress_02_lod0_cell_001)
col_collection.objects.link(ob_cypress_02_lod0_cell_003)
col_collection.objects.link(ob_cypress_02_lod0_cell_005)
col_collection.objects.link(ob_cypress_02_lod0_cell_006)
col_collection.objects.link(ob_cypress_02_lod0_cell_007)
col_collection.objects.link(ob_cypress_02_lod0_cell_009)
col_collection.objects.link(ob_cypress_02_lod0_cell_010)
col_collection.objects.link(ob_cypress_02_lod0_cell_011)
col_collection.objects.link(ob_cypress_02_lod0_cell_012)
col_collection.objects.link(ob_cypress_02_lod0_cell_013)
col_collection.objects.link(ob_cypress_02_lod0_cell_015)

# ---- scene / render settings (as saved in the file)
scene.frame_start = 1; scene.frame_end = 250; scene.frame_set(1)
scene.render.engine = 'BLENDER_EEVEE_NEXT'
scene.cycles.use_denoising = False
scene.cycles.samples = 128
scene.cycles.sampling_pattern = 'TABULATED_SOBOL'
scene.cycles.use_adaptive_sampling = False
scene.cycles.use_light_tree = False
scene.view_settings.view_transform = 'Filmic'
bpy.context.view_layer.update()

# ---- added for rendering (the .blend has no active camera and no usable light): camera, sun
cam_auto = bpy.data.cameras.new('AutoCamera')
cam_auto.lens = 50.0
cam_auto.sensor_width = 36.0
cam_auto.clip_end = 1000.0
ob_auto_camera = bpy.data.objects.new('AutoCamera', cam_auto)
scene.collection.objects.link(ob_auto_camera)
ob_auto_camera.location = (7.49636, -8.86214, 9.66464)
ob_auto_camera.rotation_euler = (1.09748, -7.21219e-08, 0.694738)
scene.camera = ob_auto_camera
light_auto_sun = bpy.data.lights.new('AutoSun', 'SUN')
light_auto_sun.energy = 3.0
light_auto_sun.angle = 0.0523599
ob_auto_sun = bpy.data.objects.new('AutoSun', light_auto_sun)
scene.collection.objects.link(ob_auto_sun)
ob_auto_sun.rotation_euler = (0.872665, 0.174533, 0.523599)
bpy.context.view_layer.update()

